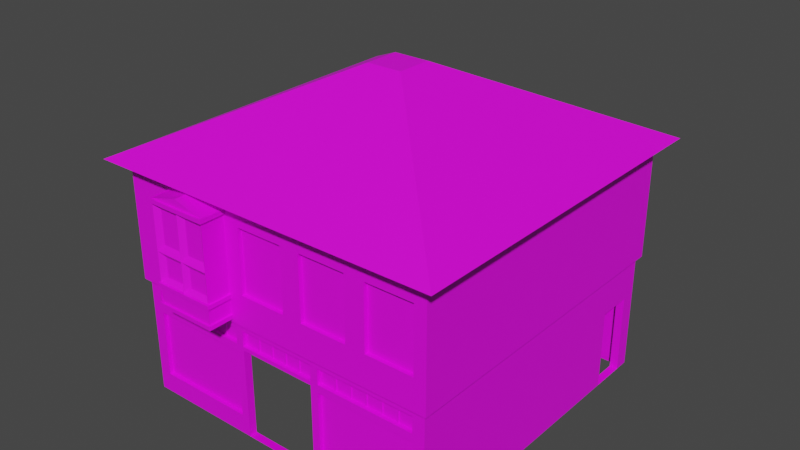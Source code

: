 # Source: building6.blend  (saved by Blender 3.0.42; exported with 4.5.12 LTS)
import bpy
from mathutils import Matrix  # noqa: F401  (used for matrix-valued properties, if any)

bpy.ops.wm.read_factory_settings(use_empty=True)
scene = bpy.context.scene
scene.name = 'Scene'

# ---- collections
col_collection = bpy.data.collections.new('Collection'); scene.collection.children.link(col_collection)

# ---- images (referenced by path relative to the original .blend; pixels are not part of the script)
import os
ASSET_DIR = os.environ.get("B2B_ASSET_DIR", "")  # directory of the original .blend (textures are referenced by path, not embedded)
HERE = os.path.dirname(os.path.abspath(__file__))  # packed textures are extracted next to this script under _unpacked/

def load_image(name, relpath, width, height, colorspace="sRGB"):
    """Load a texture the original file referenced (path relative to the .blend, or extracted next to this script)."""
    p = next((c for c in (os.path.join(HERE, relpath), os.path.join(ASSET_DIR, relpath)) if relpath and os.path.exists(c)), "")
    if p:
        img = bpy.data.images.load(p, check_existing=True)
        img.name = name
    else:  # same state as the original file: an image datablock whose file is absent (Cycles renders it pink)
        img = bpy.data.images.new(name, width, height)
        img.source = "FILE"
        img.filepath = "//" + (relpath or name)
    img.colorspace_settings.name = colorspace
    return img
img_zinc03_jpg = load_image('zinc03.jpg', 'zinc03.jpg', 1024, 1024, 'sRGB')
img_paint_020069_jpg = load_image('paint_020069.JPG', 'paint_020069.JPG', 1024, 1024, 'sRGB')
img_texturescom_noiseoverlay_overlay_s_tif = load_image('TexturesCom_NoiseOverlay_overlay_S.tif', 'TexturesCom_NoiseOverlay_overlay_S.tif', 1024, 1024, 'sRGB')
img_stone10_jpg = load_image('Stone10.jpg', 'Stone10.jpg', 1024, 1024, 'sRGB')

# ---- materials (node trees are filled in below, after node groups)
mat_roof = bpy.data.materials.new('roof')
mat_roof.use_transparent_shadow = False
mat_shopwall = bpy.data.materials.new('shopwall')
mat_shopwall.use_transparent_shadow = False
mat_windowglass = bpy.data.materials.new('windowglass')
mat_windowglass.use_transparent_shadow = False
mat_second_floor = bpy.data.materials.new('second floor')
mat_second_floor.use_transparent_shadow = False

# ---- material node trees
mat_roof.use_nodes = True; mat_roof.node_tree.nodes.clear()
_N = mat_roof.node_tree.nodes; _L = mat_roof.node_tree.links
n0 = _N.new('ShaderNodeBsdfPrincipled'); n0.name = 'Principled BSDF'; n0.location = (10, 300)
n0.distribution = 'GGX'
n0.subsurface_method = 'RANDOM_WALK_SKIN'
n0.inputs[3].default_value = 1.45
n0.inputs[27].default_value = (0.0, 0.0, 0.0, 1.0)
n0.inputs[28].default_value = 1.0
n1 = _N.new('ShaderNodeOutputMaterial'); n1.name = 'Material Output'; n1.location = (300, 300)
n2 = _N.new('ShaderNodeTexEnvironment'); n2.name = 'Environment Texture'; n2.location = (-280, 280)
n2.image = img_zinc03_jpg
_L.new(n0.outputs[0], n1.inputs[0])
_L.new(n2.outputs[0], n0.inputs[0])
n1.is_active_output = True
mat_shopwall.use_nodes = True; mat_shopwall.node_tree.nodes.clear()
_N = mat_shopwall.node_tree.nodes; _L = mat_shopwall.node_tree.links
n0 = _N.new('ShaderNodeBsdfPrincipled'); n0.name = 'Principled BSDF'; n0.location = (10, 300)
n0.distribution = 'GGX'
n0.subsurface_method = 'RANDOM_WALK_SKIN'
n0.inputs[3].default_value = 1.45
n0.inputs[27].default_value = (0.0, 0.0, 0.0, 1.0)
n0.inputs[28].default_value = 1.0
n1 = _N.new('ShaderNodeOutputMaterial'); n1.name = 'Material Output'; n1.location = (300, 300)
n2 = _N.new('ShaderNodeTexImage'); n2.name = 'Image Texture'; n2.location = (-280, 280)
n2.image = img_paint_020069_jpg
_L.new(n0.outputs[0], n1.inputs[0])
_L.new(n2.outputs[0], n0.inputs[0])
n1.is_active_output = True
mat_windowglass.use_nodes = True; mat_windowglass.node_tree.nodes.clear()
_N = mat_windowglass.node_tree.nodes; _L = mat_windowglass.node_tree.links
n0 = _N.new('ShaderNodeBsdfPrincipled'); n0.name = 'Principled BSDF'; n0.location = (10, 300)
n0.distribution = 'GGX'
n0.subsurface_method = 'RANDOM_WALK_SKIN'
n0.inputs[3].default_value = 1.45
n0.inputs[27].default_value = (0.0, 0.0, 0.0, 1.0)
n0.inputs[28].default_value = 1.0
n1 = _N.new('ShaderNodeOutputMaterial'); n1.name = 'Material Output'; n1.location = (300, 300)
n2 = _N.new('ShaderNodeTexImage'); n2.name = 'Image Texture'; n2.location = (-280, 280)
n2.image = img_texturescom_noiseoverlay_overlay_s_tif
_L.new(n0.outputs[0], n1.inputs[0])
_L.new(n2.outputs[0], n0.inputs[0])
n1.is_active_output = True
mat_second_floor.use_nodes = True; mat_second_floor.node_tree.nodes.clear()
_N = mat_second_floor.node_tree.nodes; _L = mat_second_floor.node_tree.links
n0 = _N.new('ShaderNodeBsdfPrincipled'); n0.name = 'Principled BSDF'; n0.location = (10, 300)
n0.distribution = 'GGX'
n0.subsurface_method = 'RANDOM_WALK_SKIN'
n0.inputs[3].default_value = 1.45
n0.inputs[27].default_value = (0.0, 0.0, 0.0, 1.0)
n0.inputs[28].default_value = 1.0
n1 = _N.new('ShaderNodeOutputMaterial'); n1.name = 'Material Output'; n1.location = (300, 300)
n2 = _N.new('ShaderNodeTexImage'); n2.name = 'Image Texture'; n2.location = (-280, 280)
n2.image = img_stone10_jpg
_L.new(n0.outputs[0], n1.inputs[0])
_L.new(n2.outputs[0], n0.inputs[0])
n1.is_active_output = True

# ---- world
world_world = bpy.data.worlds.new('World'); scene.world = world_world
world_world.use_nodes = True; world_world.node_tree.nodes.clear()
_N = world_world.node_tree.nodes; _L = world_world.node_tree.links
n0 = _N.new('ShaderNodeOutputWorld'); n0.name = 'World Output'; n0.location = (300, 300)
n1 = _N.new('ShaderNodeBackground'); n1.name = 'Background'; n1.location = (10, 300)
n1.inputs[0].default_value = (0.05088, 0.05088, 0.05088, 1.0)
_L.new(n1.outputs[0], n0.inputs[0])
n0.is_active_output = True
world_world.color = (0.05088, 0.05088, 0.05088)
world_world.use_sun_shadow = False
world_world.sun_shadow_jitter_overblur = 0.0

# ---- meshes
me_cube_016 = bpy.data.meshes.new('Cube.016')
me_cube_016.from_pydata([(-4.51, -4.51, 2.0), (2.058, 3.805, -0.8999), (2.058, 3.805, 1.6), (-4.51, 4.51, 2.0), (4.51, 4.51, 2.0), (4.51, -4.51, 2.0), (-0.451, -0.451, 4.0), (2.958, 3.805, -0.8999), (-0.451, 0.451, 4.0), (2.958, 3.805, 1.6), (0.451, 0.451, 4.0), (0.451, -0.451, 4.0), (-4.0, -4.0, -4.0), (-4.0, -4.0, -1.0), (-4.0, 4.0, -4.0), (-1.0, -3.8, -4.0), (-4.0, 4.0, -1.0), (-1.0, -3.8, -1.7), (4.0, -4.0, -4.0), (4.0, -4.0, -1.0), (4.0, 4.0, -4.0), (1.0, -3.8, -4.0), (4.0, 4.0, -1.0), (1.0, -3.8, -1.7), (0.0, 4.0, -4.0), (0.0, 4.0, -1.0), (0.0, -4.0, -4.0), (0.0, -4.0, -1.0), (0.0, -4.0, -1.7), (-1.0, -4.0, -1.7), (-1.0, -4.0, -4.0), (1.0, -4.0, -1.7), (1.0, -4.0, -4.0), (-1.0, -3.8, -1.1), (1.0, -3.8, -1.1), (-3.8, -3.8, -4.0), (-3.8, -3.8, -1.7), (-3.8, -3.8, -1.1), (-3.8, 3.8, -4.0), (-3.8, 3.8, -1.7), (-3.8, 3.8, -1.1), (3.8, 3.8, -4.0), (3.8, 3.8, -1.7), (3.8, 3.8, -1.1), (3.8, -3.8, -4.0), (3.8, -3.8, -1.7), (3.8, -3.8, -1.1), (-3.7, -4.0, -3.5), (-3.7, -4.0, -1.8), (-3.7, -4.0, -1.6), (-1.2, -4.0, -1.2), (-1.2, -4.0, -1.6), (-3.7, -4.0, -1.2), (-2.45, -4.0, -1.6), (-1.2, -4.0, -1.8), (-1.2, -4.0, -3.5), (-2.45, -4.0, -1.8), (-1.2, -3.8, -1.6), (-1.2, -3.8, -1.2), (-3.7, -3.8, -1.6), (-3.7, -3.8, -1.2), (-1.2, -3.8, -3.5), (-3.7, -3.8, -3.5), (-3.7, -3.8, -1.8), (-1.2, -3.8, -1.8), (1.2, -4.0, -3.5), (1.2, -4.0, -1.2), (1.2, -4.0, -1.8), (2.45, -4.0, -1.8), (2.45, -4.0, -1.6), (3.7, -4.0, -1.2), (3.7, -4.0, -3.5), (3.7, -4.0, -1.8), (3.7, -4.0, -1.6), (1.2, -4.0, -1.6), (1.2, -3.8, -1.8), (3.7, -3.8, -3.5), (3.7, -3.8, -1.8), (1.2, -3.8, -3.5), (3.7, -3.8, -1.6), (3.7, -3.8, -1.2), (1.2, -3.8, -1.6), (1.2, -3.8, -1.2), (-4.0, -3.7, -3.5), (-4.0, -3.7, -1.8), (-4.0, -3.7, -1.6), (-4.0, -3.7, -1.2), (-4.0, -1.2, -1.6), (-4.0, -1.2, -1.2), (-4.0, -1.2, -1.8), (-4.0, -1.2, -3.5), (-3.8, -3.7, -1.2), (-3.8, -3.7, -1.6), (-3.8, -1.2, -1.6), (-3.8, -1.2, -1.2), (-3.8, -3.7, -3.5), (-3.8, -3.7, -1.8), (-3.8, -1.2, -3.5), (-3.8, -1.2, -1.8), (0.0, -4.0, -1.6), (0.0, -4.0, -1.2), (-1.0, -4.0, -1.2), (-1.0, -4.0, -1.6), (1.0, -4.0, -1.2), (1.0, -4.0, -1.6), (-1.0, -3.8, -1.6), (-1.0, -3.8, -1.2), (1.0, -3.8, -1.6), (1.0, -3.8, -1.2), (-4.0, 3.0, -3.1), (-4.0, 3.0, -1.8), (-4.0, 3.0, -1.2), (-4.0, 3.0, -1.6), (-4.0, 3.7, -3.1), (-4.0, 3.7, -1.6), (-4.0, 3.7, -1.2), (-4.0, 3.7, -1.8), (-3.8, 3.0, -1.6), (-3.8, 3.0, -1.2), (-3.8, 3.7, -1.6), (-3.8, 3.7, -1.2), (-3.8, 3.0, -1.8), (-3.8, 3.0, -3.1), (-3.8, 3.7, -3.1), (-3.8, 3.7, -1.8), (4.0, 2.736, -2.0), (4.0, 3.636, -2.0), (4.0, 2.736, -4.0), (4.0, 3.636, -4.0), (3.8, 2.736, -4.0), (3.8, 3.636, -4.0), (3.8, 3.636, -2.0), (3.8, 2.736, -2.0), (-3.7, -3.9, -3.5), (-1.2, -3.9, -3.5), (-3.7, -3.9, -1.8), (-1.2, -3.9, -1.8), (1.2, -3.9, -3.5), (3.7, -3.9, -3.5), (1.2, -3.9, -1.8), (3.7, -3.9, -1.8), (-3.7, -3.9, -1.6), (-1.2, -3.9, -1.6), (-3.7, -3.9, -1.2), (-1.2, -3.9, -1.2), (1.2, -3.9, -1.6), (3.7, -3.9, -1.6), (1.2, -3.9, -1.2), (3.7, -3.9, -1.2), (-3.9, -2.2, -0.2), (-3.9, -3.4, -0.2), (-3.9, -2.2, 1.4), (-3.9, -3.4, 1.4), (-3.9, -1.2, -1.6), (-3.9, -3.7, -1.6), (-3.9, -1.2, -1.2), (-3.9, -3.7, -1.2), (-1.0, -3.9, -1.6), (1.0, -3.9, -1.6), (-1.0, -3.9, -1.2), (1.0, -3.9, -1.2), (-3.9, 3.7, -3.1), (-3.9, 3.0, -3.1), (-3.9, 3.7, -1.8), (-3.9, 3.0, -1.8), (-3.9, 3.7, -1.6), (-3.9, 3.0, -1.6), (-3.9, 3.7, -1.2), (-3.9, 3.0, -1.2), (-3.9, -0.5, -0.2), (-3.9, -1.7, -0.2), (-3.9, -0.5, 1.4), (-3.9, -1.7, 1.4), (-3.9, 1.2, -0.2), (-3.9, 0.0, -0.2), (-3.9, 1.2, 1.4), (-3.9, 0.0, 1.4), (0.4, -4.0, -0.2), (-0.8, -4.0, -0.2), (0.4, -4.0, 1.4), (-0.8, -4.0, 1.4), (2.1, -4.0, -0.2), (0.9, -4.0, -0.2), (2.1, -4.0, 1.4), (0.9, -4.0, 1.4), (3.8, -4.0, -0.2), (2.6, -4.0, -0.2), (3.8, -4.0, 1.4), (2.6, -4.0, 1.4), (-3.9, -1.25, -3.5), (-3.9, -3.75, -3.5), (-3.9, -1.25, -1.8), (-3.9, -3.75, -1.8), (1.19, -3.92, -1.6), (1.19, -3.92, -1.2), (1.19, -3.88, -1.6), (1.19, -3.88, -1.2), (1.23, -3.92, -1.6), (1.23, -3.92, -1.2), (1.23, -3.88, -1.6), (1.23, -3.88, -1.2), (1.602, -3.92, -1.6), (1.602, -3.92, -1.2), (1.602, -3.88, -1.6), (1.602, -3.88, -1.2), (1.642, -3.92, -1.6), (1.642, -3.92, -1.2), (1.642, -3.88, -1.6), (1.642, -3.88, -1.2), (2.014, -3.92, -1.6), (2.014, -3.92, -1.2), (2.014, -3.88, -1.6), (2.014, -3.88, -1.2), (2.054, -3.92, -1.6), (2.054, -3.92, -1.2), (2.054, -3.88, -1.6), (2.054, -3.88, -1.2), (2.426, -3.92, -1.6), (2.426, -3.92, -1.2), (2.426, -3.88, -1.6), (2.426, -3.88, -1.2), (2.466, -3.92, -1.6), (2.466, -3.92, -1.2), (2.466, -3.88, -1.6), (2.466, -3.88, -1.2), (2.838, -3.92, -1.6), (2.838, -3.92, -1.2), (2.838, -3.88, -1.6), (2.838, -3.88, -1.2), (2.878, -3.92, -1.6), (2.878, -3.92, -1.2), (2.878, -3.88, -1.6), (2.878, -3.88, -1.2), (3.25, -3.92, -1.6), (3.25, -3.92, -1.2), (3.25, -3.88, -1.6), (3.25, -3.88, -1.2), (3.29, -3.92, -1.6), (3.29, -3.92, -1.2), (3.29, -3.88, -1.6), (3.29, -3.88, -1.2), (3.662, -3.92, -1.6), (3.662, -3.92, -1.2), (3.662, -3.88, -1.6), (3.662, -3.88, -1.2), (3.702, -3.92, -1.6), (3.702, -3.92, -1.2), (3.702, -3.88, -1.6), (3.702, -3.88, -1.2), (-3.71, -3.92, -1.6), (-3.71, -3.92, -1.2), (-3.71, -3.88, -1.6), (-3.71, -3.88, -1.2), (-3.67, -3.92, -1.6), (-3.67, -3.92, -1.2), (-3.67, -3.88, -1.6), (-3.67, -3.88, -1.2), (-3.298, -3.92, -1.6), (-3.298, -3.92, -1.2), (-3.298, -3.88, -1.6), (-3.298, -3.88, -1.2), (-3.258, -3.92, -1.6), (-3.258, -3.92, -1.2), (-3.258, -3.88, -1.6), (-3.258, -3.88, -1.2), (-2.886, -3.92, -1.6), (-2.886, -3.92, -1.2), (-2.886, -3.88, -1.6), (-2.886, -3.88, -1.2), (-2.846, -3.92, -1.6), (-2.846, -3.92, -1.2), (-2.846, -3.88, -1.6), (-2.846, -3.88, -1.2), (-2.474, -3.92, -1.6), (-2.474, -3.92, -1.2), (-2.474, -3.88, -1.6), (-2.474, -3.88, -1.2), (-2.434, -3.92, -1.6), (-2.434, -3.92, -1.2), (-2.434, -3.88, -1.6), (-2.434, -3.88, -1.2), (-2.062, -3.92, -1.6), (-2.062, -3.92, -1.2), (-2.062, -3.88, -1.6), (-2.062, -3.88, -1.2), (-2.022, -3.92, -1.6), (-2.022, -3.92, -1.2), (-2.022, -3.88, -1.6), (-2.022, -3.88, -1.2), (-1.65, -3.92, -1.6), (-1.65, -3.92, -1.2), (-1.65, -3.88, -1.6), (-1.65, -3.88, -1.2), (-1.61, -3.92, -1.6), (-1.61, -3.92, -1.2), (-1.61, -3.88, -1.6), (-1.61, -3.88, -1.2), (-1.238, -3.92, -1.6), (-1.238, -3.92, -1.2), (-1.238, -3.88, -1.6), (-1.238, -3.88, -1.2), (-1.198, -3.92, -1.6), (-1.198, -3.92, -1.2), (-1.198, -3.88, -1.6), (-1.198, -3.88, -1.2), (-1.01, -3.92, -1.6), (-1.01, -3.92, -1.2), (-1.01, -3.88, -1.6), (-1.01, -3.88, -1.2), (-0.97, -3.92, -1.6), (-0.97, -3.92, -1.2), (-0.97, -3.88, -1.6), (-0.97, -3.88, -1.2), (-0.614, -3.92, -1.6), (-0.614, -3.92, -1.2), (-0.614, -3.88, -1.6), (-0.614, -3.88, -1.2), (-0.574, -3.92, -1.6), (-0.574, -3.92, -1.2), (-0.574, -3.88, -1.6), (-0.574, -3.88, -1.2), (-0.218, -3.92, -1.6), (-0.218, -3.92, -1.2), (-0.218, -3.88, -1.6), (-0.218, -3.88, -1.2), (-0.178, -3.92, -1.6), (-0.178, -3.92, -1.2), (-0.178, -3.88, -1.6), (-0.178, -3.88, -1.2), (0.178, -3.92, -1.6), (0.178, -3.92, -1.2), (0.178, -3.88, -1.6), (0.178, -3.88, -1.2), (0.218, -3.92, -1.6), (0.218, -3.92, -1.2), (0.218, -3.88, -1.6), (0.218, -3.88, -1.2), (0.574, -3.92, -1.6), (0.574, -3.92, -1.2), (0.574, -3.88, -1.6), (0.574, -3.88, -1.2), (0.614, -3.92, -1.6), (0.614, -3.92, -1.2), (0.614, -3.88, -1.6), (0.614, -3.88, -1.2), (0.97, -3.92, -1.6), (0.97, -3.92, -1.2), (0.97, -3.88, -1.6), (0.97, -3.88, -1.2), (1.01, -3.92, -1.6), (1.01, -3.92, -1.2), (1.01, -3.88, -1.6), (1.01, -3.88, -1.2), (-3.89, -3.7, -1.6), (-3.89, -3.7, -1.2), (-3.93, -3.7, -1.6), (-3.93, -3.7, -1.2), (-3.89, -3.66, -1.6), (-3.89, -3.66, -1.2), (-3.93, -3.66, -1.6), (-3.93, -3.66, -1.2), (-3.89, -3.288, -1.6), (-3.89, -3.288, -1.2), (-3.93, -3.288, -1.6), (-3.93, -3.288, -1.2), (-3.89, -3.248, -1.6), (-3.89, -3.248, -1.2), (-3.93, -3.248, -1.6), (-3.93, -3.248, -1.2), (-3.89, -2.876, -1.6), (-3.89, -2.876, -1.2), (-3.93, -2.876, -1.6), (-3.93, -2.876, -1.2), (-3.89, -2.836, -1.6), (-3.89, -2.836, -1.2), (-3.93, -2.836, -1.6), (-3.93, -2.836, -1.2), (-3.89, -2.464, -1.6), (-3.89, -2.464, -1.2), (-3.93, -2.464, -1.6), (-3.93, -2.464, -1.2), (-3.89, -2.424, -1.6), (-3.89, -2.424, -1.2), (-3.93, -2.424, -1.6), (-3.93, -2.424, -1.2), (-3.89, -2.052, -1.6), (-3.89, -2.052, -1.2), (-3.93, -2.052, -1.6), (-3.93, -2.052, -1.2), (-3.89, -2.012, -1.6), (-3.89, -2.012, -1.2), (-3.93, -2.012, -1.6), (-3.93, -2.012, -1.2), (-3.89, -1.64, -1.6), (-3.89, -1.64, -1.2), (-3.93, -1.64, -1.6), (-3.93, -1.64, -1.2), (-3.89, -1.6, -1.6), (-3.89, -1.6, -1.2), (-3.93, -1.6, -1.6), (-3.93, -1.6, -1.2), (-3.89, -1.228, -1.6), (-3.89, -1.228, -1.2), (-3.93, -1.228, -1.6), (-3.93, -1.228, -1.2), (-3.89, -1.188, -1.6), (-3.89, -1.188, -1.2), (-3.93, -1.188, -1.6), (-3.93, -1.188, -1.2), (-4.1, -4.1, -1.0), (-4.1, -4.1, 2.0), (-4.1, 4.1, -1.0), (-4.1, 4.1, 2.0), (4.1, -4.1, -1.0), (-3.8, 0.0, -0.2), (-3.8, 0.0, 1.4), (4.1, -4.1, 2.0), (-3.8, 1.2, -0.2), (4.1, 4.1, -1.0), (4.1, 4.1, 2.0), (-3.8, 1.2, 1.4), (-3.8, -3.4, -0.2), (-3.8, -3.4, 1.4), (-3.8, -2.2, -0.2), (-3.8, -2.2, 1.4), (-3.8, -1.7, -0.2), (-3.8, -1.7, 1.4), (-3.8, -0.5, -0.2), (-3.8, -0.5, 1.4), (2.6, -3.8, -0.2), (2.6, -3.8, 1.4), (3.8, -3.8, -0.2), (3.8, -3.8, 1.4), (-0.8, -3.8, -0.2), (-0.8, -3.8, 1.4), (0.4, -3.8, -0.2), (0.4, -3.8, 1.4), (0.9, -3.8, -0.2), (0.9, -3.8, 1.4), (2.1, -3.8, -0.2), (2.1, -3.8, 1.4), (-4.1, -0.5, 1.4), (-4.1, -1.7, 1.4), (-4.1, -3.4, 1.4), (-4.1, -3.4, -0.2), (-4.1, -2.2, -0.2), (-4.1, -1.7, -0.122), (-4.1, -2.2, 1.4), (3.8, -4.1, 1.4), (-4.1, 0.0, 1.4), (-4.1, 1.2, 1.4), (3.8, -4.1, -0.2), (2.6, -4.1, 1.4), (2.6, -4.1, -0.2), (-4.1, -1.7, -0.2), (-4.1, 0.0, -0.2), (-4.1, -0.5, -0.2), (-4.1, 1.2, -0.2), (0.4, -4.1, 1.4), (-0.8, -4.1, 1.4), (0.4, -4.1, -0.2), (0.9, -4.1, 1.4), (2.1, -4.1, -0.2), (2.1, -4.1, 1.4), (-0.8, -4.1, -0.2), (0.9, -4.1, -0.2), (-2.7, -4.7, -0.8), (-2.7, -4.7, 1.6), (-2.7, -4.1, -0.8), (-2.7, -4.1, 1.6), (-1.2, -4.7, -0.8), (-1.2, -4.7, 1.6), (-1.2, -4.1, -0.8), (-1.2, -4.1, 1.6), (-1.95, -4.1, -0.8), (-1.95, -4.1, 1.6), (-1.95, -4.7, -0.8), (-1.95, -4.7, 1.6), (-2.7, -4.7, 1.7), (-2.7, -4.1, 1.7), (-1.2, -4.7, 1.7), (-1.2, -4.1, 1.7), (-1.95, -4.1, 1.9), (-1.95, -4.7, 1.9), (-2.7, -4.7, -0.32), (-2.7, -4.1, -0.32), (-1.2, -4.1, -0.32), (-1.2, -4.7, -0.32), (-1.95, -4.7, -0.32), (-1.95, -4.1, -0.32), (-2.7, -4.7, 0.448), (-2.7, -4.1, 0.448), (-1.2, -4.1, 0.448), (-1.2, -4.7, 0.448), (-1.95, -4.7, 0.448), (-1.95, -4.1, 0.448), (-2.088, -4.6, 0.3096), (-2.088, -4.6, -0.1816), (-2.562, -4.6, -0.1816), (-2.562, -4.6, 0.3096), (-1.337, -4.6, 0.3096), (-1.337, -4.6, -0.1816), (-1.812, -4.6, 0.3096), (-1.812, -4.6, -0.1816), (-1.337, -4.6, 1.442), (-1.812, -4.6, 1.442), (-1.337, -4.6, 0.6056), (-1.812, -4.6, 0.6056), (-2.562, -4.6, 0.6056), (-2.562, -4.6, 1.442), (-2.088, -4.6, 1.442), (-2.088, -4.6, 0.6056), (-2.7, -4.57, 0.6056), (-2.7, -4.57, 1.442), (-2.7, -4.23, 1.442), (-2.7, -4.23, 0.6056), (-2.7, -4.23, 0.3096), (-2.7, -4.23, -0.1816), (-2.7, -4.57, -0.1816), (-2.7, -4.57, 0.3096), (-2.6, -4.57, 0.6056), (-2.6, -4.57, 1.442), (-2.6, -4.23, 1.442), (-2.6, -4.23, 0.6056), (-2.6, -4.23, 0.3096), (-2.6, -4.23, -0.1816), (-2.6, -4.57, -0.1816), (-2.6, -4.57, 0.3096), (-2.75, -4.75, -0.4), (-2.75, -4.75, -0.3), (-2.75, -4.0, -0.4), (-2.75, -4.0, -0.3), (-1.15, -4.75, -0.4), (-1.15, -4.75, -0.3), (-1.15, -4.0, -0.4), (-1.15, -4.0, -0.3), (-2.75, -4.75, -0.9), (-2.75, -4.75, -0.8), (-2.75, -4.0, -0.9), (-2.75, -4.0, -0.8), (-1.15, -4.75, -0.9), (-1.15, -4.75, -0.8), (-1.15, -4.0, -0.9), (-1.15, -4.0, -0.8), (-2.75, -4.75, 1.6), (-2.75, -4.75, 1.7), (-2.75, -4.0, 1.6), (-2.75, -4.0, 1.7), (-1.15, -4.75, 1.6), (-1.15, -4.75, 1.7), (-1.15, -4.0, 1.6), (-1.15, -4.0, 1.7), (-4.7, 3.0, -0.8), (-4.7, 3.0, 1.6), (-4.1, 3.0, -0.8), (-4.1, 3.0, 1.6), (-4.7, 1.5, -0.8), (-4.7, 1.5, 1.6), (-4.1, 1.5, -0.8), (-4.1, 1.5, 1.6), (-4.1, 2.25, -0.8), (-4.1, 2.25, 1.6), (-4.7, 2.25, -0.8), (-4.7, 2.25, 1.6), (-4.7, 3.0, 1.7), (-4.1, 3.0, 1.7), (-4.7, 1.5, 1.7), (-4.1, 1.5, 1.7), (-4.1, 2.25, 1.9), (-4.7, 2.25, 1.9), (-4.7, 3.0, -0.32), (-4.1, 3.0, -0.32), (-4.1, 1.5, -0.32), (-4.7, 1.5, -0.32), (-4.7, 2.25, -0.32), (-4.1, 2.25, -0.32), (-4.7, 3.0, 0.448), (-4.1, 3.0, 0.448), (-4.1, 1.5, 0.448), (-4.7, 1.5, 0.448), (-4.7, 2.25, 0.448), (-4.1, 2.25, 0.448), (-4.6, 2.388, 0.3096), (-4.6, 2.388, -0.1816), (-4.6, 2.862, -0.1816), (-4.6, 2.862, 0.3096), (-4.6, 1.637, 0.3096), (-4.6, 1.637, -0.1816), (-4.6, 2.112, 0.3096), (-4.6, 2.112, -0.1816), (-4.6, 1.637, 1.442), (-4.6, 2.112, 1.442), (-4.6, 1.637, 0.6056), (-4.6, 2.112, 0.6056), (-4.6, 2.862, 0.6056), (-4.6, 2.862, 1.442), (-4.6, 2.388, 1.442), (-4.6, 2.388, 0.6056), (-4.57, 3.0, 0.6056), (-4.57, 3.0, 1.442), (-4.23, 3.0, 1.442), (-4.23, 3.0, 0.6056), (-4.23, 3.0, 0.3096), (-4.23, 3.0, -0.1816), (-4.57, 3.0, -0.1816), (-4.57, 3.0, 0.3096), (-4.57, 2.9, 0.6056), (-4.57, 2.9, 1.442), (-4.23, 2.9, 1.442), (-4.23, 2.9, 0.6056), (-4.23, 2.9, 0.3096), (-4.23, 2.9, -0.1816), (-4.57, 2.9, -0.1816), (-4.57, 2.9, 0.3096), (-4.75, 3.05, -0.4), (-4.75, 3.05, -0.3), (-4.0, 3.05, -0.4), (-4.0, 3.05, -0.3), (-4.75, 1.45, -0.4), (-4.75, 1.45, -0.3), (-4.0, 1.45, -0.4), (-4.0, 1.45, -0.3), (-4.75, 3.05, -0.9), (-4.75, 3.05, -0.8), (-4.0, 3.05, -0.9), (-4.0, 3.05, -0.8), (-4.75, 1.45, -0.9), (-4.75, 1.45, -0.8), (-4.0, 1.45, -0.9), (-4.0, 1.45, -0.8), (-4.75, 3.05, 1.6), (-4.75, 3.05, 1.7), (-4.0, 3.05, 1.6), (-4.0, 3.05, 1.7), (-4.75, 1.45, 1.6), (-4.75, 1.45, 1.7), (-4.0, 1.45, 1.6), (-4.0, 1.45, 1.7), (-0.1512, -0.06384, -4.0), (-0.1512, -0.06384, -1.1), (-0.1512, 1.036, -4.0), (-0.1512, 1.036, -1.1), (0.04875, -0.06384, -4.0), (0.04875, -0.06384, -1.1), (0.04875, 1.036, -4.0), (0.04875, 1.036, -1.1), (-0.1512, 1.236, -4.0), (-0.1512, 1.236, -1.1), (0.04875, 1.236, -4.0), (0.04875, 1.236, -1.1), (-3.851, 1.036, -4.0), (-3.851, 1.036, -1.1), (-3.851, 1.236, -4.0), (-3.851, 1.236, -1.1), (-0.1512, -0.2638, -4.0), (-0.1512, -0.2638, -1.1), (0.04875, -0.2638, -4.0), (0.04875, -0.2638, -1.1), (3.849, -0.06384, -4.0), (3.849, -0.06384, -1.1), (3.849, -0.2638, -4.0), (3.849, -0.2638, -1.1), (2.249, -0.06384, -2.0), (2.249, -0.06384, -4.0), (3.149, -0.06384, -2.0), (3.149, -0.06384, -4.0), (2.249, -0.2638, -4.0), (3.149, -0.2638, -4.0), (2.249, -0.2638, -2.0), (3.149, -0.2638, -2.0), (2.058, 4.1, 1.6), (2.958, 4.1, 1.6), (2.058, 4.1, -0.8999), (2.958, 4.1, -0.8999), (1.849, 4.984, -3.8), (1.849, 4.984, -0.7999), (1.849, 5.184, -3.8), (1.849, 5.184, -0.7999), (3.049, 4.984, -3.8), (3.049, 4.984, -0.7999), (3.049, 5.184, -3.8), (3.049, 5.184, -0.7999), (-2.051, 4.984, -3.8), (-2.051, 4.984, -3.6), (-2.051, 5.184, -3.8), (-2.051, 5.184, -3.6), (1.849, 4.984, -4.0), (1.849, 5.184, -4.0), (3.049, 4.984, -4.0), (3.049, 5.184, -4.0), (-2.051, 4.984, -4.0), (-2.051, 5.184, -4.0), (3.249, 4.984, -3.8), (3.249, 4.984, -0.7999), (3.249, 5.184, -3.8), (3.249, 5.184, -0.7999), (3.249, 4.984, -4.0), (3.249, 5.184, -4.0), (3.049, 3.984, -3.8), (3.049, 3.984, -0.7999), (3.049, 3.984, -4.0), (3.249, 3.984, -3.8), (3.249, 3.984, -0.7999), (3.249, 3.984, -4.0), (1.819, 3.936, -1.112), (3.066, 3.936, -1.112), (1.819, 5.036, -1.112), (3.066, 5.036, -1.112), (1.559, 3.993, -1.31), (1.559, 3.993, -1.1), (1.559, 4.993, -1.31), (1.559, 4.993, -1.1), (1.849, 3.993, -1.31), (1.849, 3.993, -1.1), (1.849, 4.993, -1.31), (1.849, 4.993, -1.1), (1.269, 3.993, -1.52), (1.269, 3.993, -1.31), (1.269, 4.993, -1.52), (1.269, 4.993, -1.31), (1.559, 3.993, -1.52), (1.559, 3.993, -1.31), (1.559, 4.993, -1.52), (1.559, 4.993, -1.31), (0.9788, 3.993, -1.73), (0.9788, 3.993, -1.52), (0.9788, 4.993, -1.73), (0.9788, 4.993, -1.52), (1.269, 3.993, -1.73), (1.269, 3.993, -1.52), (1.269, 4.993, -1.73), (1.269, 4.993, -1.52), (0.6888, 3.993, -1.94), (0.6888, 3.993, -1.73), (0.6888, 4.993, -1.94), (0.6888, 4.993, -1.73), (0.9788, 3.993, -1.94), (0.9788, 3.993, -1.73), (0.9788, 4.993, -1.94), (0.9788, 4.993, -1.73), (0.3988, 3.993, -2.15), (0.3988, 3.993, -1.94), (0.3988, 4.993, -2.15), (0.3988, 4.993, -1.94), (0.6888, 3.993, -2.15), (0.6888, 3.993, -1.94), (0.6888, 4.993, -2.15), (0.6888, 4.993, -1.94), (0.1088, 3.993, -2.36), (0.1088, 3.993, -2.15), (0.1088, 4.993, -2.36), (0.1088, 4.993, -2.15), (0.3988, 3.993, -2.36), (0.3988, 3.993, -2.15), (0.3988, 4.993, -2.36), (0.3988, 4.993, -2.15), (-0.1812, 3.993, -2.57), (-0.1812, 3.993, -2.36), (-0.1812, 4.993, -2.57), (-0.1812, 4.993, -2.36), (0.1088, 3.993, -2.57), (0.1088, 3.993, -2.36), (0.1088, 4.993, -2.57), (0.1088, 4.993, -2.36), (-0.4712, 3.993, -2.78), (-0.4712, 3.993, -2.57), (-0.4712, 4.993, -2.78), (-0.4712, 4.993, -2.57), (-0.1812, 3.993, -2.78), (-0.1812, 3.993, -2.57), (-0.1812, 4.993, -2.78), (-0.1812, 4.993, -2.57), (-0.7612, 3.993, -2.99), (-0.7612, 3.993, -2.78), (-0.7612, 4.993, -2.99), (-0.7612, 4.993, -2.78), (-0.4712, 3.993, -2.99), (-0.4712, 3.993, -2.78), (-0.4712, 4.993, -2.99), (-0.4712, 4.993, -2.78), (-1.051, 3.993, -3.2), (-1.051, 3.993, -2.99), (-1.051, 4.993, -3.2), (-1.051, 4.993, -2.99), (-0.7612, 3.993, -3.2), (-0.7612, 3.993, -2.99), (-0.7612, 4.993, -3.2), (-0.7612, 4.993, -2.99), (-1.341, 3.993, -3.41), (-1.341, 3.993, -3.2), (-1.341, 4.993, -3.41), (-1.341, 4.993, -3.2), (-1.051, 3.993, -3.41), (-1.051, 3.993, -3.2), (-1.051, 4.993, -3.41), (-1.051, 4.993, -3.2), (-1.631, 3.993, -3.62), (-1.631, 3.993, -3.41), (-1.631, 4.993, -3.62), (-1.631, 4.993, -3.41), (-1.341, 3.993, -3.62), (-1.341, 3.993, -3.41), (-1.341, 4.993, -3.62), (-1.341, 4.993, -3.41), (-1.921, 3.993, -3.83), (-1.921, 3.993, -3.62), (-1.921, 4.993, -3.83), (-1.921, 4.993, -3.62), (-1.631, 3.993, -3.83), (-1.631, 3.993, -3.62), (-1.631, 4.993, -3.83), (-1.631, 4.993, -3.62), (-2.211, 3.993, -4.04), (-2.211, 3.993, -3.83), (-2.211, 4.993, -4.04), (-2.211, 4.993, -3.83), (-1.921, 3.993, -4.04), (-1.921, 3.993, -3.83), (-1.921, 4.993, -4.04), (-1.921, 4.993, -3.83)], [], [(4, 3, 8, 10), (10, 8, 6, 11), (5, 4, 10, 11), (3, 0, 6, 8), (0, 5, 11, 6), (84, 83, 12, 13, 86, 85), (89, 84, 85, 87, 88, 86, 13, 16, 115, 111, 112, 110, 109, 113, 14, 12, 83, 90), (116, 110, 112, 114, 115, 16, 14, 113), (24, 25, 22, 20), (126, 22, 19, 18, 20, 128, 127, 125), (20, 22, 126, 128), (49, 52, 13, 12, 30, 29, 54, 55, 47, 48, 56, 53), (101, 100, 27, 13, 52, 50, 51, 53, 56, 54, 29, 28, 99, 102), (104, 99, 28, 31, 67, 68, 69, 74, 66, 70, 19, 27, 100, 103), (72, 71, 65, 67, 31, 32, 18, 19, 70, 73, 69, 68), (14, 16, 25, 24), (30, 15, 17, 29), (23, 21, 32, 31), (26, 32, 21, 15, 30), (17, 23, 31, 28, 29), (106, 33, 34, 108), (23, 17, 105, 107), (59, 36, 37, 60), (105, 17, 36, 59, 57, 58, 60, 37, 33, 106), (61, 64, 17, 15, 35, 36, 63, 62), (36, 17, 64, 63), (119, 39, 40, 120), (118, 120, 40, 37, 91, 94, 93, 92, 36, 39, 119, 117), (91, 37, 36, 92), (96, 36, 35, 95), (38, 39, 124, 123), (121, 124, 39, 36, 96, 98, 97, 95, 35, 38, 123, 122), (40, 39, 42, 43), (39, 38, 41, 42), (43, 42, 45, 46), (41, 44, 45, 42, 131, 132, 129, 130), (130, 129, 127, 128), (42, 41, 130, 131), (76, 77, 45, 44, 21, 23, 75, 78), (75, 23, 45, 77), (46, 45, 79, 80), (108, 34, 46, 80, 82, 81, 79, 45, 23, 107), (60, 52, 49, 59), (57, 51, 50, 58), (59, 49, 53, 51, 57), (50, 52, 60, 58), (48, 47, 62, 63), (61, 55, 54, 64), (62, 47, 55, 61), (63, 64, 54, 56, 48), (66, 74, 81, 82), (79, 73, 70, 80), (79, 81, 74, 69, 73), (70, 66, 82, 80), (75, 67, 65, 78), (76, 71, 72, 77), (78, 65, 71, 76), (77, 72, 68, 67, 75), (94, 88, 87, 93), (92, 85, 86, 91), (87, 85, 92, 93), (91, 86, 88, 94), (98, 89, 90, 97), (95, 83, 84, 96), (90, 83, 95, 97), (96, 84, 89, 98), (101, 102, 105, 106), (103, 108, 107, 104), (107, 105, 102, 99, 104), (108, 103, 100, 101, 106), (115, 114, 119, 120), (117, 112, 111, 118), (114, 112, 117, 119), (115, 120, 118, 111), (116, 113, 123, 124), (122, 109, 110, 121), (113, 109, 122, 123), (116, 124, 121, 110), (125, 127, 129, 132), (125, 132, 131, 126), (130, 128, 126, 131), (133, 134, 136, 135), (137, 138, 140, 139), (141, 142, 144, 143), (145, 146, 148, 147), (149, 150, 152, 151), (153, 154, 156, 155), (157, 158, 160, 159), (161, 162, 164, 163), (165, 166, 168, 167), (169, 170, 172, 171), (173, 174, 176, 175), (177, 179, 180, 178), (181, 183, 184, 182), (185, 187, 188, 186), (189, 190, 192, 191), (193, 194, 196, 195), (195, 196, 200, 199), (199, 200, 198, 197), (197, 198, 194, 193), (201, 202, 204, 203), (203, 204, 208, 207), (207, 208, 206, 205), (205, 206, 202, 201), (209, 210, 212, 211), (211, 212, 216, 215), (215, 216, 214, 213), (213, 214, 210, 209), (217, 218, 220, 219), (219, 220, 224, 223), (223, 224, 222, 221), (221, 222, 218, 217), (225, 226, 228, 227), (227, 228, 232, 231), (231, 232, 230, 229), (229, 230, 226, 225), (233, 234, 236, 235), (235, 236, 240, 239), (239, 240, 238, 237), (237, 238, 234, 233), (241, 242, 244, 243), (243, 244, 248, 247), (247, 248, 246, 245), (245, 246, 242, 241), (249, 250, 252, 251), (251, 252, 256, 255), (255, 256, 254, 253), (253, 254, 250, 249), (257, 258, 260, 259), (259, 260, 264, 263), (263, 264, 262, 261), (261, 262, 258, 257), (265, 266, 268, 267), (267, 268, 272, 271), (271, 272, 270, 269), (269, 270, 266, 265), (273, 274, 276, 275), (275, 276, 280, 279), (279, 280, 278, 277), (277, 278, 274, 273), (281, 282, 284, 283), (283, 284, 288, 287), (287, 288, 286, 285), (285, 286, 282, 281), (289, 290, 292, 291), (291, 292, 296, 295), (295, 296, 294, 293), (293, 294, 290, 289), (297, 298, 300, 299), (299, 300, 304, 303), (303, 304, 302, 301), (301, 302, 298, 297), (305, 306, 308, 307), (307, 308, 312, 311), (311, 312, 310, 309), (309, 310, 306, 305), (313, 314, 316, 315), (315, 316, 320, 319), (319, 320, 318, 317), (317, 318, 314, 313), (321, 322, 324, 323), (323, 324, 328, 327), (327, 328, 326, 325), (325, 326, 322, 321), (329, 330, 332, 331), (331, 332, 336, 335), (335, 336, 334, 333), (333, 334, 330, 329), (337, 338, 340, 339), (339, 340, 344, 343), (343, 344, 342, 341), (341, 342, 338, 337), (345, 346, 348, 347), (347, 348, 352, 351), (351, 352, 350, 349), (349, 350, 346, 345), (353, 354, 356, 355), (355, 356, 360, 359), (359, 360, 358, 357), (357, 358, 354, 353), (361, 362, 364, 363), (363, 364, 368, 367), (367, 368, 366, 365), (365, 366, 362, 361), (369, 370, 372, 371), (371, 372, 376, 375), (375, 376, 374, 373), (373, 374, 370, 369), (377, 378, 380, 379), (379, 380, 384, 383), (383, 384, 382, 381), (381, 382, 378, 377), (385, 386, 388, 387), (387, 388, 392, 391), (391, 392, 390, 389), (389, 390, 386, 385), (393, 394, 396, 395), (395, 396, 400, 399), (399, 400, 398, 397), (397, 398, 394, 393), (401, 402, 404, 403), (403, 404, 408, 407), (407, 408, 406, 405), (405, 406, 402, 401), (409, 410, 443, 444), (410, 412, 411, 409, 444, 445, 446, 454, 456, 455, 457, 450, 449, 441, 442, 447, 443), (447, 442, 446, 445), (441, 449, 455, 456), (419, 418, 673, 671), (418, 411, 412, 419, 671, 670, 672, 673), (418, 419, 416, 413), (461, 458, 460, 465), (453, 452, 463, 462), (413, 416, 448, 451), (448, 416, 410, 409, 413, 451, 453, 462, 465, 460, 464, 459, 458, 461, 463, 452), (411, 418, 413, 409), (412, 410, 0, 3), (410, 416, 5, 0), (419, 412, 3, 4), (416, 419, 4, 5), (417, 420, 450, 457), (415, 414, 455, 449), (455, 414, 417, 457), (450, 420, 415, 449), (423, 424, 447, 445), (422, 421, 444, 443), (444, 421, 423, 445), (447, 424, 422, 443), (456, 427, 428, 441), (442, 426, 425, 454, 446), (454, 425, 427, 456), (441, 428, 426, 442), (432, 431, 451, 448), (429, 430, 452, 453), (451, 431, 429, 453), (452, 430, 432, 448), (436, 435, 460, 458), (433, 434, 459, 464), (460, 435, 433, 464), (459, 434, 436, 458), (440, 439, 462, 463), (465, 437, 438, 461), (462, 439, 437, 465), (461, 438, 440, 463), (490, 467, 513, 512), (495, 475, 473, 492), (492, 473, 471, 493), (467, 490, 508, 509), (474, 472, 470, 476), (471, 473, 481, 480), (473, 475, 482, 481), (468, 474, 476, 466), (494, 493, 506, 507), (491, 469, 475, 495), (482, 479, 478, 483), (481, 482, 483, 480), (477, 471, 480, 483), (475, 469, 479, 482), (469, 467, 478, 479), (467, 477, 483, 478), (468, 485, 489, 474), (470, 487, 488, 476), (476, 488, 484, 466), (472, 486, 487, 470), (474, 489, 486, 472), (466, 484, 485, 468), (485, 491, 495, 489), (493, 494, 502, 500), (484, 488, 497, 498), (486, 492, 493, 487), (489, 495, 492, 486), (485, 484, 518, 517), (497, 496, 499, 498), (488, 494, 496, 497), (494, 490, 499, 496), (490, 484, 498, 499), (501, 500, 502, 503), (494, 488, 503, 502), (488, 487, 501, 503), (487, 493, 500, 501), (506, 504, 505, 507), (493, 471, 504, 506), (471, 477, 505, 504), (477, 494, 507, 505), (511, 510, 509, 508), (490, 494, 511, 508), (494, 477, 510, 511), (477, 467, 509, 510), (513, 514, 522, 521), (469, 491, 515, 514), (467, 469, 514, 513), (491, 490, 512, 515), (515, 512, 520, 523), (491, 485, 517, 516), (484, 490, 519, 518), (490, 491, 516, 519), (520, 521, 522, 523), (526, 527, 524, 525), (518, 519, 527, 526), (516, 517, 525, 524), (514, 515, 523, 522), (519, 516, 524, 527), (512, 513, 521, 520), (517, 518, 526, 525), (528, 529, 531, 530), (530, 531, 535, 534), (534, 535, 533, 532), (532, 533, 529, 528), (530, 534, 532, 528), (535, 531, 529, 533), (536, 537, 539, 538), (538, 539, 543, 542), (542, 543, 541, 540), (540, 541, 537, 536), (538, 542, 540, 536), (543, 539, 537, 541), (544, 545, 547, 546), (546, 547, 551, 550), (550, 551, 549, 548), (548, 549, 545, 544), (546, 550, 548, 544), (551, 547, 545, 549), (576, 553, 599, 598), (581, 561, 559, 578), (578, 559, 557, 579), (553, 576, 594, 595), (560, 558, 556, 562), (557, 559, 567, 566), (559, 561, 568, 567), (554, 560, 562, 552), (580, 579, 592, 593), (577, 555, 561, 581), (568, 565, 564, 569), (567, 568, 569, 566), (563, 557, 566, 569), (561, 555, 565, 568), (555, 553, 564, 565), (553, 563, 569, 564), (554, 571, 575, 560), (556, 573, 574, 562), (562, 574, 570, 552), (558, 572, 573, 556), (560, 575, 572, 558), (552, 570, 571, 554), (571, 577, 581, 575), (579, 580, 588, 586), (570, 574, 583, 584), (572, 578, 579, 573), (575, 581, 578, 572), (571, 570, 604, 603), (583, 582, 585, 584), (574, 580, 582, 583), (580, 576, 585, 582), (576, 570, 584, 585), (587, 586, 588, 589), (580, 574, 589, 588), (574, 573, 587, 589), (573, 579, 586, 587), (592, 590, 591, 593), (579, 557, 590, 592), (557, 563, 591, 590), (563, 580, 593, 591), (597, 596, 595, 594), (576, 580, 597, 594), (580, 563, 596, 597), (563, 553, 595, 596), (599, 600, 608, 607), (555, 577, 601, 600), (553, 555, 600, 599), (577, 576, 598, 601), (601, 598, 606, 609), (577, 571, 603, 602), (570, 576, 605, 604), (576, 577, 602, 605), (606, 607, 608, 609), (612, 613, 610, 611), (604, 605, 613, 612), (602, 603, 611, 610), (600, 601, 609, 608), (605, 602, 610, 613), (598, 599, 607, 606), (603, 604, 612, 611), (614, 615, 617, 616), (616, 617, 621, 620), (620, 621, 619, 618), (618, 619, 615, 614), (616, 620, 618, 614), (621, 617, 615, 619), (622, 623, 625, 624), (624, 625, 629, 628), (628, 629, 627, 626), (626, 627, 623, 622), (624, 628, 626, 622), (629, 625, 623, 627), (630, 631, 633, 632), (632, 633, 637, 636), (636, 637, 635, 634), (634, 635, 631, 630), (632, 636, 634, 630), (637, 633, 631, 635), (638, 639, 641, 640), (645, 644, 648, 649), (644, 645, 643, 642), (646, 647, 649, 648), (650, 651, 653, 652), (640, 641, 651, 650), (647, 646, 652, 653), (656, 657, 655, 654), (639, 638, 654, 655), (658, 659, 661, 660), (663, 642, 643, 659, 658, 665, 664, 662), (669, 667, 660, 661, 657, 656, 666, 668), (666, 663, 662, 668), (669, 664, 665, 667), (667, 665, 663, 666), (662, 664, 669, 668), (416, 410, 412, 419), (670, 2, 1, 672), (673, 7, 9, 671), (672, 1, 7, 673), (9, 2, 670, 671), (674, 675, 683, 682), (676, 677, 681, 680), (680, 681, 695, 694), (678, 679, 675, 674), (682, 684, 691, 690), (681, 677, 675, 679), (682, 683, 685, 684), (675, 677, 685, 683), (681, 679, 693, 695), (677, 676, 684, 685), (687, 689, 688, 686), (687, 686, 690, 691), (678, 674, 686, 688), (684, 676, 687, 691), (674, 682, 690, 686), (676, 680, 689, 687), (694, 695, 693, 692), (694, 692, 696, 697), (688, 689, 697, 696), (696, 692, 701, 703), (692, 693, 702, 701), (689, 680, 694, 697), (698, 700, 703, 701), (699, 698, 701, 702), (678, 688, 700, 698), (688, 696, 703, 700), (679, 678, 698, 699), (693, 679, 699, 702), (704, 705, 707, 706), (708, 709, 711, 710), (710, 711, 715, 714), (714, 715, 713, 712), (712, 713, 709, 708), (710, 714, 712, 708), (715, 711, 709, 713), (716, 717, 719, 718), (718, 719, 723, 722), (722, 723, 721, 720), (720, 721, 717, 716), (718, 722, 720, 716), (723, 719, 717, 721), (724, 725, 727, 726), (726, 727, 731, 730), (730, 731, 729, 728), (728, 729, 725, 724), (726, 730, 728, 724), (731, 727, 725, 729), (732, 733, 735, 734), (734, 735, 739, 738), (738, 739, 737, 736), (736, 737, 733, 732), (734, 738, 736, 732), (739, 735, 733, 737), (740, 741, 743, 742), (742, 743, 747, 746), (746, 747, 745, 744), (744, 745, 741, 740), (742, 746, 744, 740), (747, 743, 741, 745), (748, 749, 751, 750), (750, 751, 755, 754), (754, 755, 753, 752), (752, 753, 749, 748), (750, 754, 752, 748), (755, 751, 749, 753), (756, 757, 759, 758), (758, 759, 763, 762), (762, 763, 761, 760), (760, 761, 757, 756), (758, 762, 760, 756), (763, 759, 757, 761), (764, 765, 767, 766), (766, 767, 771, 770), (770, 771, 769, 768), (768, 769, 765, 764), (766, 770, 768, 764), (771, 767, 765, 769), (772, 773, 775, 774), (774, 775, 779, 778), (778, 779, 777, 776), (776, 777, 773, 772), (774, 778, 776, 772), (779, 775, 773, 777), (780, 781, 783, 782), (782, 783, 787, 786), (786, 787, 785, 784), (784, 785, 781, 780), (782, 786, 784, 780), (787, 783, 781, 785), (788, 789, 791, 790), (790, 791, 795, 794), (794, 795, 793, 792), (792, 793, 789, 788), (790, 794, 792, 788), (795, 791, 789, 793), (796, 797, 799, 798), (798, 799, 803, 802), (802, 803, 801, 800), (800, 801, 797, 796), (798, 802, 800, 796), (803, 799, 797, 801), (804, 805, 807, 806), (806, 807, 811, 810), (810, 811, 809, 808), (808, 809, 805, 804), (806, 810, 808, 804), (811, 807, 805, 809), (812, 813, 815, 814), (814, 815, 819, 818), (818, 819, 817, 816), (816, 817, 813, 812), (814, 818, 816, 812), (819, 815, 813, 817)])
me_cube_016.polygons.foreach_set('material_index', [0, 0, 0, 0, 0, 1, 1, 1, 1, 1, 1, 1, 1, 1, 1, 1, 1, 1, 1, 1, 1, 1, 1, 1, 1, 1, 1, 1, 1, 1, 1, 1, 1, 1, 1, 1, 1, 1, 1, 1, 1, 1, 1, 1, 1, 1, 1, 1, 1, 1, 1, 1, 1, 1, 1, 1, 1, 1, 1, 1, 1, 1, 1, 1, 1, 1, 1, 1, 1, 1, 1, 1, 1, 1, 1, 1, 1, 1, 1, 1, 1, 2, 2, 2, 2, 2, 2, 2, 2, 2, 2, 2, 2, 2, 2, 2, 2, 2, 2, 2, 2, 2, 2, 2, 2, 2, 2, 2, 2, 2, 2, 2, 2, 2, 2, 2, 2, 2, 2, 2, 2, 2, 2, 2, 2, 2, 2, 2, 2, 2, 2, 2, 2, 2, 2, 2, 2, 2, 2, 2, 2, 2, 2, 2, 2, 2, 2, 2, 2, 2, 2, 2, 2, 2, 2, 2, 2, 2, 2, 2, 2, 2, 2, 2, 2, 2, 2, 2, 2, 2, 2, 2, 2, 2, 2, 2, 2, 2, 2, 2, 2, 2, 2, 2, 2, 2, 2, 2, 2, 2, 2, 2, 2, 2, 2, 2, 2, 2, 2, 2, 2, 2, 2, 2, 3, 3, 3, 3, 3, 3, 3, 3, 3, 3, 3, 3, 3, 3, 3, 3, 3, 3, 3, 3, 3, 3, 3, 3, 3, 3, 3, 3, 3, 3, 3, 3, 3, 3, 3, 3, 3, 3, 3, 3, 3, 3, 3, 3, 3, 3, 3, 3, 3, 3, 3, 3, 3, 3, 3, 3, 3, 3, 3, 3, 3, 3, 3, 3, 3, 3, 3, 3, 2, 3, 3, 3, 2, 3, 3, 3, 2, 3, 3, 3, 2, 3, 3, 3, 3, 3, 3, 3, 3, 3, 3, 3, 2, 2, 3, 3, 3, 3, 3, 3, 3, 3, 3, 3, 3, 3, 3, 3, 3, 3, 3, 3, 3, 3, 3, 3, 3, 3, 3, 3, 3, 3, 3, 3, 3, 3, 3, 3, 3, 3, 3, 3, 3, 3, 3, 3, 3, 3, 3, 3, 3, 3, 3, 3, 3, 3, 2, 3, 3, 3, 2, 3, 3, 3, 2, 3, 3, 3, 2, 3, 3, 3, 3, 3, 3, 3, 3, 3, 3, 3, 2, 2, 3, 3, 3, 3, 3, 3, 3, 3, 3, 3, 3, 3, 3, 3, 3, 3, 3, 3, 3, 3, 3, 3, 3, 3, 3, 3, 3, 3, 3, 3, 3, 3, 3, 3, 3, 3, 3, 3, 3, 3, 0, 0, 0, 0, 0, 0, 0, 0, 0, 0, 0, 0, 0, 0, 0, 0, 0, 0, 0, 0, 0, 0, 0, 0, 0, 0, 0, 0, 0, 0, 0, 0, 0, 0, 0, 0, 0, 0, 0, 0, 0, 0, 0, 0, 0, 0, 0, 0, 0, 0, 0, 0, 0, 0, 0, 0, 0, 0, 0, 0, 0, 0, 0, 0, 0, 0, 0, 0, 0, 0, 0, 0, 0, 0, 0, 0, 0, 0, 0, 0, 0, 0, 0, 0, 0, 0, 0, 0, 0, 0, 0, 0, 0, 0, 0, 0, 0, 0, 0, 0, 0, 0, 0, 0, 0, 0, 0, 0, 0, 0, 0, 0, 0, 0, 0, 0, 0, 0])
_uv = me_cube_016.uv_layers.new(name='UVMap')
_uv.uv.foreach_set('vector', [0.625, 0.5, 0.625, 0.25, 0.625, 0.25, 0.625, 0.5, 0.625, 0.5, 0.875, 0.5, 0.875, 0.75, 0.625, 0.75, 0.625, 0.75, 0.625, 0.5, 0.625, 0.5, 0.625, 0.75, 0.625, 0.25, 0.625, 0.0, 0.625, 0.0, 0.625, 0.25, 0.625, 1.0, 0.625, 0.75, 0.625, 0.75, 0.625, 1.0, -0.2346, 0.7762, -0.2346, 0.3087, -0.2965, 0.1712, -0.2965, 0.9962, -0.2346, 0.9412, -0.2346, 0.8312, 0.281, 0.7762, -0.2346, 0.7762, -0.2346, 0.8312, 0.281, 0.8312, 0.281, 0.9412, -0.2346, 0.9412, -0.2965, 0.9962, 1.354, 0.9962, 1.292, 0.9412, 1.147, 0.9412, 1.147, 0.8312, 1.147, 0.7762, 1.147, 0.4187, 1.292, 0.4187, 1.354, 0.1712, -0.2965, 0.1712, -0.2346, 0.3087, 0.281, 0.3087, 1.292, 0.7762, 1.147, 0.7762, 1.147, 0.8312, 1.292, 0.8312, 1.292, 0.9412, 1.354, 0.9962, 1.354, 0.1712, 1.292, 0.4187, 0.4229, 0.1712, 0.4229, 0.9962, 1.248, 0.9962, 1.248, 0.1712, 1.278, 0.7213, 1.354, 0.9962, -0.2965, 0.9962, -0.2965, 0.1712, 1.354, 0.1712, 1.278, 0.1713, 1.093, 0.1713, 1.093, 0.7213, 1.354, 0.1712, 1.354, 0.9962, 1.278, 0.7213, 1.278, 0.1713, -0.3402, 0.8312, -0.3402, 0.9412, -0.4021, 0.9962, -0.4021, 0.1712, 0.2167, 0.1712, 0.2167, 0.8037, 0.1754, 0.7762, 0.1754, 0.3087, -0.3402, 0.3087, -0.3402, 0.7762, -0.08238, 0.7762, -0.08238, 0.8312, 0.2167, 0.9412, 0.4229, 0.9412, 0.4229, 0.9962, -0.4021, 0.9962, -0.3402, 0.9412, 0.1754, 0.9412, 0.1754, 0.8312, -0.08238, 0.8312, -0.08238, 0.7762, 0.1754, 0.7762, 0.2167, 0.8037, 0.4229, 0.8037, 0.4229, 0.8312, 0.2167, 0.8312, 0.6292, 0.8312, 0.4229, 0.8312, 0.4229, 0.8037, 0.6292, 0.8037, 0.6704, 0.7762, 0.9282, 0.7762, 0.9282, 0.8312, 0.6704, 0.8312, 0.6704, 0.9412, 1.186, 0.9412, 1.248, 0.9962, 0.4229, 0.9962, 0.4229, 0.9412, 0.6292, 0.9412, 1.186, 0.7762, 1.186, 0.3087, 0.6704, 0.3087, 0.6704, 0.7762, 0.6292, 0.8037, 0.6292, 0.1712, 1.248, 0.1712, 1.248, 0.9962, 1.186, 0.9412, 1.186, 0.8312, 0.9282, 0.8312, 0.9282, 0.7762, -0.4021, 0.1712, -0.4021, 0.9962, 0.4229, 0.9962, 0.4229, 0.1712, -0.2965, 0.1712, -0.2552, 0.1712, -0.2552, 0.8037, -0.2965, 0.8037, -0.2552, 0.8037, -0.2552, 0.1712, -0.2965, 0.1712, -0.2965, 0.8037, 0.4229, -0.03621, 0.6292, -0.03621, 0.6292, 0.01879, 0.2167, 0.01879, 0.2167, -0.03621, 0.2167, 0.01879, 0.6292, 0.01879, 0.6292, -0.03621, 0.4229, -0.03621, 0.2167, -0.03621, 0.2167, 0.9412, 0.2167, 0.9687, 0.6292, 0.9687, 0.6292, 0.9412, 0.6292, 0.8037, 0.2167, 0.8037, 0.2167, 0.8312, 0.6292, 0.8312, -0.3402, 0.8312, -0.3608, 0.8037, -0.3608, 0.9687, -0.3402, 0.9412, 0.2167, 0.8312, 0.2167, 0.8037, -0.3608, 0.8037, -0.3402, 0.8312, 0.1754, 0.8312, 0.1754, 0.9412, -0.3402, 0.9412, -0.3608, 0.9687, 0.2167, 0.9687, 0.2167, 0.9412, 0.1754, 0.3087, 0.1754, 0.7762, 0.2167, 0.8037, 0.2167, 0.1712, -0.3608, 0.1712, -0.3608, 0.8037, -0.3402, 0.7762, -0.3402, 0.3087, -0.3608, 0.8037, 0.2167, 0.8037, 0.1754, 0.7762, -0.3402, 0.7762, 1.292, 0.8312, 1.312, 0.8037, 1.312, 0.9687, 1.292, 0.9412, 1.147, 0.9412, 1.292, 0.9412, 1.312, 0.9687, -0.2552, 0.9687, -0.2346, 0.9412, 0.281, 0.9412, 0.281, 0.8312, -0.2346, 0.8312, -0.2552, 0.8037, 1.312, 0.8037, 1.292, 0.8312, 1.147, 0.8312, -0.2346, 0.9412, -0.2552, 0.9687, -0.2552, 0.8037, -0.2346, 0.8312, -0.2346, 0.7762, -0.2552, 0.8037, -0.2552, 0.1712, -0.2346, 0.3087, 1.312, 0.1712, 1.312, 0.8037, 1.292, 0.7762, 1.292, 0.4187, 1.147, 0.7762, 1.292, 0.7762, 1.312, 0.8037, -0.2552, 0.8037, -0.2346, 0.7762, 0.281, 0.7762, 0.281, 0.3087, -0.2346, 0.3087, -0.2552, 0.1712, 1.312, 0.1712, 1.292, 0.4187, 1.147, 0.4187, -0.3608, 0.9687, -0.3608, 0.8037, 1.207, 0.8037, 1.207, 0.9687, -0.3608, 0.8037, -0.3608, 0.1712, 1.207, 0.1712, 1.207, 0.8037, 1.312, 0.9687, 1.312, 0.8037, -0.2552, 0.8037, -0.2552, 0.9687, 1.312, 0.1712, -0.2552, 0.1712, -0.2552, 0.8037, 1.312, 0.8037, 1.278, 0.7213, 1.093, 0.7213, 1.093, 0.1713, 1.278, 0.1713, 1.207, 2.064, 1.207, 1.816, 1.248, 1.816, 1.248, 2.064, 1.312, 0.8037, 1.312, 0.1712, 1.278, 0.1713, 1.278, 0.7213, 1.186, 0.3087, 1.186, 0.7762, 1.207, 0.8037, 1.207, 0.1712, 0.6292, 0.1712, 0.6292, 0.8037, 0.6704, 0.7762, 0.6704, 0.3087, 0.6704, 0.7762, 0.6292, 0.8037, 1.207, 0.8037, 1.186, 0.7762, 1.207, 0.9687, 1.207, 0.8037, 1.186, 0.8312, 1.186, 0.9412, 0.6292, 0.9412, 0.6292, 0.9687, 1.207, 0.9687, 1.186, 0.9412, 0.6704, 0.9412, 0.6704, 0.8312, 1.186, 0.8312, 1.207, 0.8037, 0.6292, 0.8037, 0.6292, 0.8312, -0.2552, 0.9412, -0.2965, 0.9412, -0.2965, 0.8312, -0.2552, 0.8312, -0.2552, 0.8312, -0.2965, 0.8312, -0.2965, 0.9412, -0.2552, 0.9412, -0.3402, 0.01879, -0.3402, -0.03621, -0.08238, -0.03621, 0.1754, -0.03621, 0.1754, 0.01879, 0.1754, -0.03621, -0.3402, -0.03621, -0.3402, 0.01879, 0.1754, 0.01879, -0.2965, 0.7762, -0.2965, 0.3087, -0.2552, 0.3087, -0.2552, 0.7762, -0.2552, 0.3087, -0.2965, 0.3087, -0.2965, 0.7762, -0.2552, 0.7762, -0.3402, 0.01879, -0.3402, -0.03621, 0.1754, -0.03621, 0.1754, 0.01879, -0.3402, 0.01879, 0.1754, 0.01879, 0.1754, -0.03621, -0.08238, -0.03621, -0.3402, -0.03621, -0.2965, 0.9412, -0.2965, 0.8312, -0.2552, 0.8312, -0.2552, 0.9412, -0.2552, 0.8312, -0.2965, 0.8312, -0.2965, 0.9412, -0.2552, 0.9412, 1.186, 0.01879, 0.6704, 0.01879, 0.6704, -0.03621, 0.9282, -0.03621, 1.186, -0.03621, 1.186, -0.03621, 0.6704, -0.03621, 0.6704, 0.01879, 1.186, 0.01879, -0.2552, 0.7762, -0.2965, 0.7762, -0.2965, 0.3087, -0.2552, 0.3087, -0.2552, 0.3087, -0.2965, 0.3087, -0.2965, 0.7762, -0.2552, 0.7762, 0.6704, 0.01879, 0.6704, -0.03621, 1.186, -0.03621, 1.186, 0.01879, 1.186, 0.01879, 1.186, -0.03621, 0.9282, -0.03621, 0.6704, -0.03621, 0.6704, 0.01879, -0.3608, 0.9412, -0.4021, 0.9412, -0.4021, 0.8312, -0.3608, 0.8312, -0.3608, 0.8312, -0.4021, 0.8312, -0.4021, 0.9412, -0.3608, 0.9412, -0.4021, 0.7338, -0.4021, 0.04629, -0.3608, 0.04629, -0.3608, 0.7338, -0.3608, 0.04629, -0.4021, 0.04629, -0.4021, 0.7338, -0.3608, 0.7338, -0.3608, 0.7762, -0.4021, 0.7762, -0.4021, 0.3087, -0.3608, 0.3087, -0.3608, 0.3087, -0.4021, 0.3087, -0.4021, 0.7762, -0.3608, 0.7762, -0.4021, 0.7338, -0.4021, 0.04629, -0.3608, 0.04629, -0.3608, 0.7338, -0.3608, 0.04629, -0.4021, 0.04629, -0.4021, 0.7338, -0.3608, 0.7338, -0.2965, 0.9412, -0.2965, 0.8312, -0.2552, 0.8312, -0.2552, 0.9412, -0.2965, 0.9412, -0.2552, 0.9412, -0.2552, 0.8312, -0.2965, 0.8312, 0.6292, 0.01879, 0.2167, 0.01879, 0.2167, -0.03621, 0.4229, -0.03621, 0.6292, -0.03621, 0.6292, 0.01879, 0.6292, -0.03621, 0.4229, -0.03621, 0.2167, -0.03621, 0.2167, 0.01879, -0.4021, 0.9412, -0.4021, 0.8312, -0.3608, 0.8312, -0.3608, 0.9412, -0.3608, 0.8312, -0.4021, 0.8312, -0.4021, 0.9412, -0.3608, 0.9412, -0.4021, 2.081, -0.4021, 1.889, -0.3608, 1.889, -0.3608, 2.081, -0.4021, 2.081, -0.3608, 2.081, -0.3608, 1.889, -0.4021, 1.889, -0.4021, 0.7762, -0.4021, 0.4187, -0.3608, 0.4187, -0.3608, 0.7762, -0.3608, 0.4187, -0.4021, 0.4187, -0.4021, 0.7762, -0.3608, 0.7762, -0.4021, 2.081, -0.4021, 1.889, -0.3608, 1.889, -0.3608, 2.081, -0.4021, 2.081, -0.3608, 2.081, -0.3608, 1.889, -0.4021, 1.889, 1.248, 0.7213, 1.248, 0.1713, 1.207, 0.1713, 1.207, 0.7213, 1.248, 1.816, 1.207, 1.816, 1.207, 2.064, 1.248, 2.064, 1.207, 0.1713, 1.248, 0.1713, 1.248, 0.7213, 1.207, 0.7213, 0.0, 0.0, 1.0, 0.0, 1.0, 1.0, 0.0, 1.0, 0.0, 0.0, 1.0, 0.0, 1.0, 1.0, 0.0, 1.0, 0.0, 0.0, 1.0, 0.0, 1.0, 1.0, 0.0, 1.0, 0.0, 0.0, 1.0, 0.0, 1.0, 1.0, 0.0, 1.0, 0.0, 0.0, 1.0, 0.0, 1.0, 1.0, 0.0, 1.0, 0.0, 0.0, 1.0, 0.0, 1.0, 1.0, 0.0, 1.0, 0.0, 0.0, 1.0, 0.0, 1.0, 1.0, 0.0, 1.0, 0.0, 0.0, 1.0, 0.0, 1.0, 1.0, 0.0, 1.0, 0.0, 0.0, 1.0, 0.0, 1.0, 1.0, 0.0, 1.0, 0.0, 0.0, 1.0, 0.0, 1.0, 1.0, 0.0, 1.0, 0.0, 0.0, 1.0, 0.0, 1.0, 1.0, 0.0, 1.0, 0.0, 0.0, 0.0, 1.0, 1.0, 1.0, 1.0, 0.0, 0.0, 0.0, 0.0, 1.0, 1.0, 1.0, 1.0, 0.0, 0.0, 0.0, 0.0, 1.0, 1.0, 1.0, 1.0, 0.0, 0.0, 0.0, 1.0, 0.0, 1.0, 1.0, 0.0, 1.0, 0.375, 0.0, 0.625, 0.0, 0.625, 0.25, 0.375, 0.25, 0.375, 0.25, 0.625, 0.25, 0.625, 0.5, 0.375, 0.5, 0.375, 0.5, 0.625, 0.5, 0.625, 0.75, 0.375, 0.75, 0.375, 0.75, 0.625, 0.75, 0.625, 1.0, 0.375, 1.0, 0.375, 0.0, 0.625, 0.0, 0.625, 0.25, 0.375, 0.25, 0.375, 0.25, 0.625, 0.25, 0.625, 0.5, 0.375, 0.5, 0.375, 0.5, 0.625, 0.5, 0.625, 0.75, 0.375, 0.75, 0.375, 0.75, 0.625, 0.75, 0.625, 1.0, 0.375, 1.0, 0.375, 0.0, 0.625, 0.0, 0.625, 0.25, 0.375, 0.25, 0.375, 0.25, 0.625, 0.25, 0.625, 0.5, 0.375, 0.5, 0.375, 0.5, 0.625, 0.5, 0.625, 0.75, 0.375, 0.75, 0.375, 0.75, 0.625, 0.75, 0.625, 1.0, 0.375, 1.0, 0.375, 0.0, 0.625, 0.0, 0.625, 0.25, 0.375, 0.25, 0.375, 0.25, 0.625, 0.25, 0.625, 0.5, 0.375, 0.5, 0.375, 0.5, 0.625, 0.5, 0.625, 0.75, 0.375, 0.75, 0.375, 0.75, 0.625, 0.75, 0.625, 1.0, 0.375, 1.0, 0.375, 0.0, 0.625, 0.0, 0.625, 0.25, 0.375, 0.25, 0.375, 0.25, 0.625, 0.25, 0.625, 0.5, 0.375, 0.5, 0.375, 0.5, 0.625, 0.5, 0.625, 0.75, 0.375, 0.75, 0.375, 0.75, 0.625, 0.75, 0.625, 1.0, 0.375, 1.0, 0.375, 0.0, 0.625, 0.0, 0.625, 0.25, 0.375, 0.25, 0.375, 0.25, 0.625, 0.25, 0.625, 0.5, 0.375, 0.5, 0.375, 0.5, 0.625, 0.5, 0.625, 0.75, 0.375, 0.75, 0.375, 0.75, 0.625, 0.75, 0.625, 1.0, 0.375, 1.0, 0.375, 0.0, 0.625, 0.0, 0.625, 0.25, 0.375, 0.25, 0.375, 0.25, 0.625, 0.25, 0.625, 0.5, 0.375, 0.5, 0.375, 0.5, 0.625, 0.5, 0.625, 0.75, 0.375, 0.75, 0.375, 0.75, 0.625, 0.75, 0.625, 1.0, 0.375, 1.0, 0.375, 0.0, 0.625, 0.0, 0.625, 0.25, 0.375, 0.25, 0.375, 0.25, 0.625, 0.25, 0.625, 0.5, 0.375, 0.5, 0.375, 0.5, 0.625, 0.5, 0.625, 0.75, 0.375, 0.75, 0.375, 0.75, 0.625, 0.75, 0.625, 1.0, 0.375, 1.0, 0.375, 0.0, 0.625, 0.0, 0.625, 0.25, 0.375, 0.25, 0.375, 0.25, 0.625, 0.25, 0.625, 0.5, 0.375, 0.5, 0.375, 0.5, 0.625, 0.5, 0.625, 0.75, 0.375, 0.75, 0.375, 0.75, 0.625, 0.75, 0.625, 1.0, 0.375, 1.0, 0.375, 0.0, 0.625, 0.0, 0.625, 0.25, 0.375, 0.25, 0.375, 0.25, 0.625, 0.25, 0.625, 0.5, 0.375, 0.5, 0.375, 0.5, 0.625, 0.5, 0.625, 0.75, 0.375, 0.75, 0.375, 0.75, 0.625, 0.75, 0.625, 1.0, 0.375, 1.0, 0.375, 0.0, 0.625, 0.0, 0.625, 0.25, 0.375, 0.25, 0.375, 0.25, 0.625, 0.25, 0.625, 0.5, 0.375, 0.5, 0.375, 0.5, 0.625, 0.5, 0.625, 0.75, 0.375, 0.75, 0.375, 0.75, 0.625, 0.75, 0.625, 1.0, 0.375, 1.0, 0.375, 0.0, 0.625, 0.0, 0.625, 0.25, 0.375, 0.25, 0.375, 0.25, 0.625, 0.25, 0.625, 0.5, 0.375, 0.5, 0.375, 0.5, 0.625, 0.5, 0.625, 0.75, 0.375, 0.75, 0.375, 0.75, 0.625, 0.75, 0.625, 1.0, 0.375, 1.0, 0.375, 0.0, 0.625, 0.0, 0.625, 0.25, 0.375, 0.25, 0.375, 0.25, 0.625, 0.25, 0.625, 0.5, 0.375, 0.5, 0.375, 0.5, 0.625, 0.5, 0.625, 0.75, 0.375, 0.75, 0.375, 0.75, 0.625, 0.75, 0.625, 1.0, 0.375, 1.0, 0.375, 0.0, 0.625, 0.0, 0.625, 0.25, 0.375, 0.25, 0.375, 0.25, 0.625, 0.25, 0.625, 0.5, 0.375, 0.5, 0.375, 0.5, 0.625, 0.5, 0.625, 0.75, 0.375, 0.75, 0.375, 0.75, 0.625, 0.75, 0.625, 1.0, 0.375, 1.0, 0.375, 0.0, 0.625, 0.0, 0.625, 0.25, 0.375, 0.25, 0.375, 0.25, 0.625, 0.25, 0.625, 0.5, 0.375, 0.5, 0.375, 0.5, 0.625, 0.5, 0.625, 0.75, 0.375, 0.75, 0.375, 0.75, 0.625, 0.75, 0.625, 1.0, 0.375, 1.0, 0.375, 0.0, 0.625, 0.0, 0.625, 0.25, 0.375, 0.25, 0.375, 0.25, 0.625, 0.25, 0.625, 0.5, 0.375, 0.5, 0.375, 0.5, 0.625, 0.5, 0.625, 0.75, 0.375, 0.75, 0.375, 0.75, 0.625, 0.75, 0.625, 1.0, 0.375, 1.0, 0.375, 0.0, 0.625, 0.0, 0.625, 0.25, 0.375, 0.25, 0.375, 0.25, 0.625, 0.25, 0.625, 0.5, 0.375, 0.5, 0.375, 0.5, 0.625, 0.5, 0.625, 0.75, 0.375, 0.75, 0.375, 0.75, 0.625, 0.75, 0.625, 1.0, 0.375, 1.0, 0.375, 0.0, 0.625, 0.0, 0.625, 0.25, 0.375, 0.25, 0.375, 0.25, 0.625, 0.25, 0.625, 0.5, 0.375, 0.5, 0.375, 0.5, 0.625, 0.5, 0.625, 0.75, 0.375, 0.75, 0.375, 0.75, 0.625, 0.75, 0.625, 1.0, 0.375, 1.0, 0.375, 0.0, 0.625, 0.0, 0.625, 0.25, 0.375, 0.25, 0.375, 0.25, 0.625, 0.25, 0.625, 0.5, 0.375, 0.5, 0.375, 0.5, 0.625, 0.5, 0.625, 0.75, 0.375, 0.75, 0.375, 0.75, 0.625, 0.75, 0.625, 1.0, 0.375, 1.0, 0.375, 0.0, 0.625, 0.0, 0.625, 0.25, 0.375, 0.25, 0.375, 0.25, 0.625, 0.25, 0.625, 0.5, 0.375, 0.5, 0.375, 0.5, 0.625, 0.5, 0.625, 0.75, 0.375, 0.75, 0.375, 0.75, 0.625, 0.75, 0.625, 1.0, 0.375, 1.0, 0.375, 0.0, 0.625, 0.0, 0.625, 0.25, 0.375, 0.25, 0.375, 0.25, 0.625, 0.25, 0.625, 0.5, 0.375, 0.5, 0.375, 0.5, 0.625, 0.5, 0.625, 0.75, 0.375, 0.75, 0.375, 0.75, 0.625, 0.75, 0.625, 1.0, 0.375, 1.0, 0.375, 0.0, 0.625, 0.0, 0.625, 0.25, 0.375, 0.25, 0.375, 0.25, 0.625, 0.25, 0.625, 0.5, 0.375, 0.5, 0.375, 0.5, 0.625, 0.5, 0.625, 0.75, 0.375, 0.75, 0.375, 0.75, 0.625, 0.75, 0.625, 1.0, 0.375, 1.0, 0.375, 0.0, 0.625, 0.0, 0.625, 0.25, 0.375, 0.25, 0.375, 0.25, 0.625, 0.25, 0.625, 0.5, 0.375, 0.5, 0.375, 0.5, 0.625, 0.5, 0.625, 0.75, 0.375, 0.75, 0.375, 0.75, 0.625, 0.75, 0.625, 1.0, 0.375, 1.0, 0.375, 0.0, 0.625, 0.0, 0.625, 0.25, 0.375, 0.25, 0.375, 0.25, 0.625, 0.25, 0.625, 0.5, 0.375, 0.5, 0.375, 0.5, 0.625, 0.5, 0.625, 0.75, 0.375, 0.75, 0.375, 0.75, 0.625, 0.75, 0.625, 1.0, 0.375, 1.0, 0.375, 0.0, 0.625, 0.0, 0.625, 0.25, 0.375, 0.25, 0.375, 0.25, 0.625, 0.25, 0.625, 0.5, 0.375, 0.5, 0.375, 0.5, 0.625, 0.5, 0.625, 0.75, 0.375, 0.75, 0.375, 0.75, 0.625, 0.75, 0.625, 1.0, 0.375, 1.0, 0.375, 0.0, 0.625, 0.0, 0.625, 0.25, 0.375, 0.25, 0.375, 0.25, 0.625, 0.25, 0.625, 0.5, 0.375, 0.5, 0.375, 0.5, 0.625, 0.5, 0.625, 0.75, 0.375, 0.75, 0.375, 0.75, 0.625, 0.75, 0.625, 1.0, 0.375, 1.0, 0.375, 0.0, 0.625, 0.0, 0.625, 0.25, 0.375, 0.25, 0.375, 0.25, 0.625, 0.25, 0.625, 0.5, 0.375, 0.5, 0.375, 0.5, 0.625, 0.5, 0.625, 0.75, 0.375, 0.75, 0.375, 0.75, 0.625, 0.75, 0.625, 1.0, 0.375, 1.0, 0.1471, 0.06271, 0.1471, 0.3953, 0.2247, 0.3288, 0.2247, 0.1514, 0.1471, 0.3953, 1.056, 0.3953, 1.056, 0.06271, 0.1471, 0.06271, 0.2247, 0.1514, 0.3577, 0.1514, 0.4132, 0.1601, 0.4132, 0.1514, 0.5462, 0.1514, 0.6016, 0.1514, 0.7347, 0.1514, 0.7347, 0.3288, 0.6016, 0.3288, 0.5462, 0.3288, 0.4132, 0.3288, 0.3577, 0.3288, 0.2247, 0.3288, 0.3577, 0.3288, 0.4132, 0.3288, 0.4132, 0.1601, 0.3577, 0.1514, 0.5462, 0.3288, 0.6016, 0.3288, 0.6016, 0.1514, 0.5462, 0.1514, 0.9252, 0.3953, 0.9252, 0.06271, 0.7986, 0.0738, 0.7986, 0.351, 0.9252, 0.06271, 0.01613, 0.06271, 0.01613, 0.3953, 0.9252, 0.3953, 0.7986, 0.351, 0.6988, 0.351, 0.6988, 0.0738, 0.7986, 0.0738, 1.056, 0.06271, 1.056, 0.3953, 0.1471, 0.3953, 0.1471, 0.06271, 0.5704, 0.3288, 0.515, 0.3288, 0.515, 0.1514, 0.5704, 0.1514, 0.7589, 0.1514, 0.7589, 0.3288, 0.7035, 0.3288, 0.7035, 0.1514, 0.9252, 0.06271, 0.9252, 0.3953, 0.892, 0.3288, 0.892, 0.1514, 0.892, 0.3288, 0.9252, 0.3953, 0.01613, 0.3953, 0.01613, 0.06271, 0.9252, 0.06271, 0.892, 0.1514, 0.7589, 0.1514, 0.7035, 0.1514, 0.5704, 0.1514, 0.515, 0.1514, 0.382, 0.1514, 0.382, 0.3288, 0.515, 0.3288, 0.5704, 0.3288, 0.7035, 0.3288, 0.7589, 0.3288, 0.01613, 0.9312, 0.9252, 0.9312, 0.9252, 0.02209, 0.01613, 0.02209, 0.01613, 0.9312, 0.01613, 0.02209, -0.02933, -0.02336, -0.02933, 0.9766, 0.01613, 0.02209, 0.9252, 0.02209, 0.9707, -0.02336, -0.02933, -0.02336, 0.9252, 0.9312, 0.01613, 0.9312, -0.02933, 0.9766, 0.9707, 0.9766, 0.9252, 0.02209, 0.9252, 0.9312, 0.9707, 0.9766, 0.9707, -0.02336, 0.04938, 0.1514, 0.04938, 0.3288, 0.01613, 0.3288, 0.01613, 0.1514, 0.04938, 0.3288, 0.04938, 0.1514, 0.01613, 0.1514, 0.01613, 0.3288, 0.01613, 0.4766, 0.04938, 0.4766, 0.04938, 0.6097, 0.01613, 0.6097, 0.01613, 0.6097, 0.04938, 0.6097, 0.04938, 0.4766, 0.01613, 0.4766, 0.04938, 0.1514, 0.04938, 0.3288, 0.01613, 0.3288, 0.01613, 0.1514, 0.04938, 0.3288, 0.04938, 0.1514, 0.01613, 0.1514, 0.01613, 0.3288, 0.01613, 0.0997, 0.04938, 0.0997, 0.04938, 0.2327, 0.01613, 0.2327, 0.01613, 0.2327, 0.04938, 0.2327, 0.04938, 0.0997, 0.01613, 0.0997, 0.01613, 0.1514, 0.04938, 0.1514, 0.04938, 0.3288, 0.01613, 0.3288, 0.01613, 0.3288, 0.04938, 0.3288, 0.04938, 0.1514, 0.01613, 0.1514, 0.01613, 0.1601, 0.01613, 0.2882, 0.04938, 0.2882, 0.04938, 0.4212, 0.01613, 0.4212, 0.01613, 0.4212, 0.04938, 0.4212, 0.04938, 0.2882, 0.01613, 0.2882, 0.1804, 0.3288, 0.1804, 0.1514, 0.1471, 0.1514, 0.1471, 0.3288, 0.1804, 0.1514, 0.1804, 0.3288, 0.1471, 0.3288, 0.1471, 0.1514, 0.892, 0.02209, 0.892, 0.05535, 0.7589, 0.05535, 0.7589, 0.02209, 0.7589, 0.02209, 0.7589, 0.05535, 0.892, 0.05535, 0.892, 0.02209, 0.1804, 0.3288, 0.1804, 0.1514, 0.1471, 0.1514, 0.1471, 0.3288, 0.1804, 0.1514, 0.1804, 0.3288, 0.1471, 0.3288, 0.1471, 0.1514, 0.515, 0.02209, 0.515, 0.05535, 0.382, 0.05535, 0.382, 0.02209, 0.382, 0.02209, 0.382, 0.05535, 0.515, 0.05535, 0.515, 0.02209, 0.1804, 0.3288, 0.1804, 0.1514, 0.1471, 0.1514, 0.1471, 0.3288, 0.1471, 0.1514, 0.1804, 0.1514, 0.1804, 0.3288, 0.1471, 0.3288, 0.7035, 0.02209, 0.7035, 0.05535, 0.5704, 0.05535, 0.5704, 0.02209, 0.5704, 0.02209, 0.5704, 0.05535, 0.7035, 0.05535, 0.7035, 0.02209, 0.505, 0.0, 0.625, 0.0, 0.625, 0.0, 0.505, 0.0, 0.505, 0.375, 0.625, 0.375, 0.625, 0.5, 0.505, 0.5, 0.505, 0.5, 0.625, 0.5, 0.625, 0.75, 0.505, 0.75, 0.625, 0.0, 0.505, 0.0, 0.505, 0.0, 0.625, 0.0, 0.25, 0.5, 0.375, 0.5, 0.375, 0.75, 0.25, 0.75, 0.625, 0.75, 0.625, 0.5, 0.625, 0.5, 0.625, 0.75, 0.625, 0.5, 0.625, 0.375, 0.625, 0.375, 0.625, 0.5, 0.125, 0.5, 0.25, 0.5, 0.25, 0.75, 0.125, 0.75, 0.505, 0.875, 0.505, 0.75, 0.505, 0.75, 0.505, 0.875, 0.505, 0.25, 0.625, 0.25, 0.625, 0.375, 0.505, 0.375, 0.75, 0.5, 0.875, 0.5, 0.875, 0.75, 0.75, 0.75, 0.625, 0.5, 0.75, 0.5, 0.75, 0.75, 0.625, 0.75, 0.625, 0.875, 0.625, 0.75, 0.625, 0.75, 0.625, 0.875, 0.625, 0.375, 0.625, 0.25, 0.625, 0.25, 0.625, 0.375, 0.625, 0.25, 0.625, 0.0, 0.625, 0.0, 0.625, 0.25, 0.625, 1.0, 0.625, 0.875, 0.625, 0.875, 0.625, 1.0, 0.375, 0.25, 0.425, 0.25, 0.425, 0.375, 0.375, 0.375, 0.375, 0.75, 0.425, 0.75, 0.425, 0.875, 0.375, 0.875, 0.375, 0.875, 0.425, 0.875, 0.425, 1.0, 0.375, 1.0, 0.375, 0.5, 0.425, 0.5, 0.425, 0.75, 0.375, 0.75, 0.375, 0.375, 0.425, 0.375, 0.425, 0.5, 0.375, 0.5, 0.375, 0.0, 0.425, 0.0, 0.425, 0.25, 0.375, 0.25, 0.425, 0.25, 0.505, 0.25, 0.505, 0.375, 0.425, 0.375, 0.505, 0.75, 0.505, 0.875, 0.505, 0.875, 0.505, 0.75, 0.425, 1.0, 0.425, 0.875, 0.425, 0.875, 0.425, 1.0, 0.425, 0.5, 0.505, 0.5, 0.505, 0.75, 0.425, 0.75, 0.425, 0.375, 0.505, 0.375, 0.505, 0.5, 0.425, 0.5, 0.425, 0.25, 0.425, 0.0, 0.425, 0.0, 0.425, 0.25, 0.7154, 0.6301, 0.7154, 1.0, 0.3577, 1.0, 0.3577, 0.6301, 0.425, 0.875, 0.505, 0.875, 0.505, 0.875, 0.425, 0.875, 0.505, 0.875, 0.505, 1.0, 0.505, 1.0, 0.505, 0.875, 0.505, 0.0, 0.425, 0.0, 0.425, 0.0, 0.505, 0.0, 0.3577, 0.6301, 0.3577, 1.0, 0.0, 1.0, 2.98e-08, 0.6301, 0.505, 0.875, 0.425, 0.875, 0.425, 0.875, 0.505, 0.875, 0.425, 0.875, 0.425, 0.75, 0.425, 0.75, 0.425, 0.875, 0.425, 0.75, 0.505, 0.75, 0.505, 0.75, 0.425, 0.75, 0.7154, 2.98e-08, 0.7154, 0.6301, 0.3577, 0.6301, 0.3577, 0.0, 0.505, 0.75, 0.625, 0.75, 0.625, 0.75, 0.505, 0.75, 0.625, 0.75, 0.625, 0.875, 0.625, 0.875, 0.625, 0.75, 0.625, 0.875, 0.505, 0.875, 0.505, 0.875, 0.625, 0.875, 0.3577, 0.0, 0.3577, 0.6301, 0.0, 0.6301, 5.96e-08, 5.96e-08, 0.505, 1.0, 0.505, 0.875, 0.505, 0.875, 0.505, 1.0, 0.505, 0.875, 0.625, 0.875, 0.625, 0.875, 0.505, 0.875, 0.625, 0.875, 0.625, 1.0, 0.625, 1.0, 0.625, 0.875, 0.625, 0.0, 0.625, 0.25, 0.625, 0.25, 0.625, 0.0, 0.625, 0.25, 0.505, 0.25, 0.505, 0.25, 0.625, 0.25, 0.625, 0.0, 0.625, 0.25, 0.625, 0.25, 0.625, 0.0, 0.505, 0.25, 0.505, 0.0, 0.505, 0.0, 0.505, 0.25, 0.505, 0.25, 0.505, 0.0, 0.505, 0.0, 0.505, 0.25, 0.505, 0.25, 0.425, 0.25, 0.425, 0.25, 0.505, 0.25, 0.425, 0.0, 0.505, 0.0, 0.505, 0.0, 0.425, 0.0, 0.505, 0.0, 0.505, 0.25, 0.505, 0.25, 0.505, 0.0, 0.9714, 1.192e-07, 0.9714, 0.6301, 0.7154, 0.6301, 0.7154, 0.0, 0.9714, 0.6301, 0.9714, 1.0, 0.7154, 1.0, 0.7154, 0.6301, 0.425, 0.0, 0.505, 0.0, 0.505, 0.0, 0.425, 0.0, 0.505, 0.25, 0.425, 0.25, 0.425, 0.25, 0.505, 0.25, 0.625, 0.25, 0.505, 0.25, 0.505, 0.25, 0.625, 0.25, 0.505, 0.0, 0.505, 0.25, 0.505, 0.25, 0.505, 0.0, 0.505, 0.0, 0.625, 0.0, 0.625, 0.0, 0.505, 0.0, 0.425, 0.25, 0.425, 0.0, 0.425, 0.0, 0.425, 0.25, 0.375, 0.0, 0.625, 0.0, 0.625, 0.25, 0.375, 0.25, 0.375, 0.25, 0.625, 0.25, 0.625, 0.5, 0.375, 0.5, 0.375, 0.5, 0.625, 0.5, 0.625, 0.75, 0.375, 0.75, 0.375, 0.75, 0.625, 0.75, 0.625, 1.0, 0.375, 1.0, 0.125, 0.5, 0.375, 0.5, 0.375, 0.75, 0.125, 0.75, 0.625, 0.5, 0.875, 0.5, 0.875, 0.75, 0.625, 0.75, 0.375, 0.0, 0.625, 0.0, 0.625, 0.25, 0.375, 0.25, 0.375, 0.25, 0.625, 0.25, 0.625, 0.5, 0.375, 0.5, 0.375, 0.5, 0.625, 0.5, 0.625, 0.75, 0.375, 0.75, 0.375, 0.75, 0.625, 0.75, 0.625, 1.0, 0.375, 1.0, 0.125, 0.5, 0.375, 0.5, 0.375, 0.75, 0.125, 0.75, 0.625, 0.5, 0.875, 0.5, 0.875, 0.75, 0.625, 0.75, 0.375, 0.0, 0.625, 0.0, 0.625, 0.25, 0.375, 0.25, 0.375, 0.25, 0.625, 0.25, 0.625, 0.5, 0.375, 0.5, 0.375, 0.5, 0.625, 0.5, 0.625, 0.75, 0.375, 0.75, 0.375, 0.75, 0.625, 0.75, 0.625, 1.0, 0.375, 1.0, 0.125, 0.5, 0.375, 0.5, 0.375, 0.75, 0.125, 0.75, 0.625, 0.5, 0.875, 0.5, 0.875, 0.75, 0.625, 0.75, 0.505, 0.0, 0.625, 0.0, 0.625, 0.0, 0.505, 0.0, 0.505, 0.375, 0.625, 0.375, 0.625, 0.5, 0.505, 0.5, 0.505, 0.5, 0.625, 0.5, 0.625, 0.75, 0.505, 0.75, 0.625, 0.0, 0.505, 0.0, 0.505, 0.0, 0.625, 0.0, 0.25, 0.5, 0.375, 0.5, 0.375, 0.75, 0.25, 0.75, 0.625, 0.75, 0.625, 0.5, 0.625, 0.5, 0.625, 0.75, 0.625, 0.5, 0.625, 0.375, 0.625, 0.375, 0.625, 0.5, 0.125, 0.5, 0.25, 0.5, 0.25, 0.75, 0.125, 0.75, 0.505, 0.875, 0.505, 0.75, 0.505, 0.75, 0.505, 0.875, 0.505, 0.25, 0.625, 0.25, 0.625, 0.375, 0.505, 0.375, 0.75, 0.5, 0.875, 0.5, 0.875, 0.75, 0.75, 0.75, 0.625, 0.5, 0.75, 0.5, 0.75, 0.75, 0.625, 0.75, 0.625, 0.875, 0.625, 0.75, 0.625, 0.75, 0.625, 0.875, 0.625, 0.375, 0.625, 0.25, 0.625, 0.25, 0.625, 0.375, 0.625, 0.25, 0.625, 0.0, 0.625, 0.0, 0.625, 0.25, 0.625, 1.0, 0.625, 0.875, 0.625, 0.875, 0.625, 1.0, 0.375, 0.25, 0.425, 0.25, 0.425, 0.375, 0.375, 0.375, 0.375, 0.75, 0.425, 0.75, 0.425, 0.875, 0.375, 0.875, 0.375, 0.875, 0.425, 0.875, 0.425, 1.0, 0.375, 1.0, 0.375, 0.5, 0.425, 0.5, 0.425, 0.75, 0.375, 0.75, 0.375, 0.375, 0.425, 0.375, 0.425, 0.5, 0.375, 0.5, 0.375, 0.0, 0.425, 0.0, 0.425, 0.25, 0.375, 0.25, 0.425, 0.25, 0.505, 0.25, 0.505, 0.375, 0.425, 0.375, 0.505, 0.75, 0.505, 0.875, 0.505, 0.875, 0.505, 0.75, 0.425, 1.0, 0.425, 0.875, 0.425, 0.875, 0.425, 1.0, 0.425, 0.5, 0.505, 0.5, 0.505, 0.75, 0.425, 0.75, 0.425, 0.375, 0.505, 0.375, 0.505, 0.5, 0.425, 0.5, 0.425, 0.25, 0.425, 0.0, 0.425, 0.0, 0.425, 0.25, 0.7154, 0.6301, 0.7154, 1.0, 0.3577, 1.0, 0.3577, 0.6301, 0.425, 0.875, 0.505, 0.875, 0.505, 0.875, 0.425, 0.875, 0.505, 0.875, 0.505, 1.0, 0.505, 1.0, 0.505, 0.875, 0.505, 0.0, 0.425, 0.0, 0.425, 0.0, 0.505, 0.0, 0.3577, 0.6301, 0.3577, 1.0, 0.0, 1.0, 2.98e-08, 0.6301, 0.505, 0.875, 0.425, 0.875, 0.425, 0.875, 0.505, 0.875, 0.425, 0.875, 0.425, 0.75, 0.425, 0.75, 0.425, 0.875, 0.425, 0.75, 0.505, 0.75, 0.505, 0.75, 0.425, 0.75, 0.7154, 2.98e-08, 0.7154, 0.6301, 0.3577, 0.6301, 0.3577, 0.0, 0.505, 0.75, 0.625, 0.75, 0.625, 0.75, 0.505, 0.75, 0.625, 0.75, 0.625, 0.875, 0.625, 0.875, 0.625, 0.75, 0.625, 0.875, 0.505, 0.875, 0.505, 0.875, 0.625, 0.875, 0.3577, 0.0, 0.3577, 0.6301, 0.0, 0.6301, 5.96e-08, 5.96e-08, 0.505, 1.0, 0.505, 0.875, 0.505, 0.875, 0.505, 1.0, 0.505, 0.875, 0.625, 0.875, 0.625, 0.875, 0.505, 0.875, 0.625, 0.875, 0.625, 1.0, 0.625, 1.0, 0.625, 0.875, 0.625, 0.0, 0.625, 0.25, 0.625, 0.25, 0.625, 0.0, 0.625, 0.25, 0.505, 0.25, 0.505, 0.25, 0.625, 0.25, 0.625, 0.0, 0.625, 0.25, 0.625, 0.25, 0.625, 0.0, 0.505, 0.25, 0.505, 0.0, 0.505, 0.0, 0.505, 0.25, 0.505, 0.25, 0.505, 0.0, 0.505, 0.0, 0.505, 0.25, 0.505, 0.25, 0.425, 0.25, 0.425, 0.25, 0.505, 0.25, 0.425, 0.0, 0.505, 0.0, 0.505, 0.0, 0.425, 0.0, 0.505, 0.0, 0.505, 0.25, 0.505, 0.25, 0.505, 0.0, 0.9714, 1.192e-07, 0.9714, 0.6301, 0.7154, 0.6301, 0.7154, 0.0, 0.9714, 0.6301, 0.9714, 1.0, 0.7154, 1.0, 0.7154, 0.6301, 0.425, 0.0, 0.505, 0.0, 0.505, 0.0, 0.425, 0.0, 0.505, 0.25, 0.425, 0.25, 0.425, 0.25, 0.505, 0.25, 0.625, 0.25, 0.505, 0.25, 0.505, 0.25, 0.625, 0.25, 0.505, 0.0, 0.505, 0.25, 0.505, 0.25, 0.505, 0.0, 0.505, 0.0, 0.625, 0.0, 0.625, 0.0, 0.505, 0.0, 0.425, 0.25, 0.425, 0.0, 0.425, 0.0, 0.425, 0.25, 0.375, 0.0, 0.625, 0.0, 0.625, 0.25, 0.375, 0.25, 0.375, 0.25, 0.625, 0.25, 0.625, 0.5, 0.375, 0.5, 0.375, 0.5, 0.625, 0.5, 0.625, 0.75, 0.375, 0.75, 0.375, 0.75, 0.625, 0.75, 0.625, 1.0, 0.375, 1.0, 0.125, 0.5, 0.375, 0.5, 0.375, 0.75, 0.125, 0.75, 0.625, 0.5, 0.875, 0.5, 0.875, 0.75, 0.625, 0.75, 0.375, 0.0, 0.625, 0.0, 0.625, 0.25, 0.375, 0.25, 0.375, 0.25, 0.625, 0.25, 0.625, 0.5, 0.375, 0.5, 0.375, 0.5, 0.625, 0.5, 0.625, 0.75, 0.375, 0.75, 0.375, 0.75, 0.625, 0.75, 0.625, 1.0, 0.375, 1.0, 0.125, 0.5, 0.375, 0.5, 0.375, 0.75, 0.125, 0.75, 0.625, 0.5, 0.875, 0.5, 0.875, 0.75, 0.625, 0.75, 0.375, 0.0, 0.625, 0.0, 0.625, 0.25, 0.375, 0.25, 0.375, 0.25, 0.625, 0.25, 0.625, 0.5, 0.375, 0.5, 0.375, 0.5, 0.625, 0.5, 0.625, 0.75, 0.375, 0.75, 0.375, 0.75, 0.625, 0.75, 0.625, 1.0, 0.375, 1.0, 0.125, 0.5, 0.375, 0.5, 0.375, 0.75, 0.125, 0.75, 0.625, 0.5, 0.875, 0.5, 0.875, 0.75, 0.625, 0.75, 0.375, 0.0, 0.625, 0.0, 0.625, 0.25, 0.375, 0.25, 0.625, 0.5, 0.375, 0.5, 0.375, 0.5, 0.625, 0.5, 0.375, 0.5, 0.625, 0.5, 0.625, 0.75, 0.375, 0.75, 0.375, 0.25, 0.625, 0.25, 0.625, 0.5, 0.375, 0.5, 0.375, 0.25, 0.625, 0.25, 0.625, 0.25, 0.375, 0.25, 0.375, 0.25, 0.625, 0.25, 0.625, 0.25, 0.375, 0.25, 0.625, 0.25, 0.375, 0.25, 0.375, 0.25, 0.625, 0.25, 0.375, 0.75, 0.625, 0.75, 0.625, 1.0, 0.375, 1.0, 0.625, 0.0, 0.375, 0.0, 0.375, 0.0, 0.625, 0.0, 0.375, 0.75, 0.625, 0.75, 0.625, 0.75, 0.375, 0.75, 0.375, 0.75, 0.375, 0.75, 0.625, 0.75, 0.625, 0.75, 0.375, 0.75, 0.375, 0.75, 0.5474, 0.75, 0.5474, 0.75, 0.5474, 0.75, 0.375, 0.75, 0.375, 0.75, 0.625, 0.75, 0.625, 0.75, 0.375, 0.75, 0.375, 0.75, 0.5474, 0.75, 0.375, 0.1125, 0.375, 0.1375, 0.625, 0.1375, 0.625, 0.1125, 0.625, 0.6375, 0.625, 0.6125, 0.375, 0.6125, 0.375, 0.6375, 0.375, 0.6375, 0.375, 0.6125, 0.125, 0.6125, 0.125, 0.6375, 0.875, 0.6125, 0.625, 0.6125, 0.625, 0.6375, 0.875, 0.6375, 0.0, 0.0, 0.0, 0.0, 0.0, 0.0, 0.0, 0.0, 0.625, 0.1761, 0.625, 0.0, 0.375, 0.0, 0.375, 0.1761, 0.375, 0.5739, 0.375, 0.75, 0.625, 0.75, 0.625, 0.5739, 0.125, 0.5739, 0.125, 0.75, 0.375, 0.75, 0.375, 0.5739, 0.625, 0.75, 0.875, 0.75, 0.875, 0.5739, 0.625, 0.5739, 0.375, 1.0, 0.625, 1.0, 0.625, 1.0, 0.375, 1.0, 0.375, 0.25, 0.625, 0.25, 0.625, 0.5, 0.375, 0.5, 0.375, 0.5, 0.625, 0.5, 0.625, 0.5, 0.375, 0.5, 0.375, 0.75, 0.625, 0.75, 0.625, 1.0, 0.375, 1.0, 0.375, 0.0, 0.375, 0.25, 0.375, 0.25, 0.375, 0.0, 0.625, 0.5, 0.875, 0.5, 0.875, 0.75, 0.625, 0.75, 0.375, 0.0, 0.625, 0.0, 0.625, 0.25, 0.375, 0.25, 0.875, 0.75, 0.875, 0.5, 0.875, 0.5, 0.875, 0.75, 0.625, 0.5, 0.625, 0.75, 0.625, 0.75, 0.625, 0.5, 0.625, 0.25, 0.375, 0.25, 0.375, 0.25, 0.625, 0.25, 0.125, 0.5, 0.375, 0.5, 0.375, 0.75, 0.125, 0.75, 0.125, 0.5, 0.125, 0.75, 0.125, 0.75, 0.125, 0.5, 0.375, 0.75, 0.375, 1.0, 0.375, 1.0, 0.375, 0.75, 0.375, 0.25, 0.375, 0.25, 0.375, 0.25, 0.375, 0.25, 0.375, 1.0, 0.375, 1.0, 0.375, 1.0, 0.375, 1.0, 0.375, 0.25, 0.375, 0.5, 0.375, 0.5, 0.375, 0.25, 0.375, 0.5, 0.625, 0.5, 0.625, 0.75, 0.375, 0.75, 0.375, 0.5, 0.375, 0.75, 0.375, 0.75, 0.375, 0.5, 0.375, 0.75, 0.375, 0.5, 0.375, 0.5, 0.375, 0.75, 0.375, 0.75, 0.375, 0.75, 0.375, 0.75, 0.375, 0.75, 0.375, 0.75, 0.625, 0.75, 0.625, 0.75, 0.375, 0.75, 0.375, 0.5, 0.375, 0.5, 0.375, 0.5, 0.375, 0.5, 0.375, 0.75, 0.375, 0.75, 0.375, 0.75, 0.375, 0.75, 0.625, 0.75, 0.375, 0.75, 0.375, 0.75, 0.625, 0.75, 0.375, 0.75, 0.375, 0.75, 0.375, 0.75, 0.375, 0.75, 0.375, 0.75, 0.375, 0.75, 0.375, 0.75, 0.375, 0.75, 0.625, 0.75, 0.375, 0.75, 0.375, 0.75, 0.625, 0.75, 0.625, 0.75, 0.625, 0.75, 0.625, 0.75, 0.625, 0.75, 0.0, 0.0, 1.0, 0.0, 1.0, 1.0, 0.0, 1.0, 0.375, 0.0, 0.625, 0.0, 0.625, 0.25, 0.375, 0.25, 0.375, 0.25, 0.625, 0.25, 0.625, 0.5, 0.375, 0.5, 0.375, 0.5, 0.625, 0.5, 0.625, 0.75, 0.375, 0.75, 0.375, 0.75, 0.625, 0.75, 0.625, 1.0, 0.375, 1.0, 0.125, 0.5, 0.375, 0.5, 0.375, 0.75, 0.125, 0.75, 0.625, 0.5, 0.875, 0.5, 0.875, 0.75, 0.625, 0.75, 0.375, 0.0, 0.625, 0.0, 0.625, 0.25, 0.375, 0.25, 0.375, 0.25, 0.625, 0.25, 0.625, 0.5, 0.375, 0.5, 0.375, 0.5, 0.625, 0.5, 0.625, 0.75, 0.375, 0.75, 0.375, 0.75, 0.625, 0.75, 0.625, 1.0, 0.375, 1.0, 0.125, 0.5, 0.375, 0.5, 0.375, 0.75, 0.125, 0.75, 0.625, 0.5, 0.875, 0.5, 0.875, 0.75, 0.625, 0.75, 0.375, 0.0, 0.625, 0.0, 0.625, 0.25, 0.375, 0.25, 0.375, 0.25, 0.625, 0.25, 0.625, 0.5, 0.375, 0.5, 0.375, 0.5, 0.625, 0.5, 0.625, 0.75, 0.375, 0.75, 0.375, 0.75, 0.625, 0.75, 0.625, 1.0, 0.375, 1.0, 0.125, 0.5, 0.375, 0.5, 0.375, 0.75, 0.125, 0.75, 0.625, 0.5, 0.875, 0.5, 0.875, 0.75, 0.625, 0.75, 0.375, 0.0, 0.625, 0.0, 0.625, 0.25, 0.375, 0.25, 0.375, 0.25, 0.625, 0.25, 0.625, 0.5, 0.375, 0.5, 0.375, 0.5, 0.625, 0.5, 0.625, 0.75, 0.375, 0.75, 0.375, 0.75, 0.625, 0.75, 0.625, 1.0, 0.375, 1.0, 0.125, 0.5, 0.375, 0.5, 0.375, 0.75, 0.125, 0.75, 0.625, 0.5, 0.875, 0.5, 0.875, 0.75, 0.625, 0.75, 0.375, 0.0, 0.625, 0.0, 0.625, 0.25, 0.375, 0.25, 0.375, 0.25, 0.625, 0.25, 0.625, 0.5, 0.375, 0.5, 0.375, 0.5, 0.625, 0.5, 0.625, 0.75, 0.375, 0.75, 0.375, 0.75, 0.625, 0.75, 0.625, 1.0, 0.375, 1.0, 0.125, 0.5, 0.375, 0.5, 0.375, 0.75, 0.125, 0.75, 0.625, 0.5, 0.875, 0.5, 0.875, 0.75, 0.625, 0.75, 0.375, 0.0, 0.625, 0.0, 0.625, 0.25, 0.375, 0.25, 0.375, 0.25, 0.625, 0.25, 0.625, 0.5, 0.375, 0.5, 0.375, 0.5, 0.625, 0.5, 0.625, 0.75, 0.375, 0.75, 0.375, 0.75, 0.625, 0.75, 0.625, 1.0, 0.375, 1.0, 0.125, 0.5, 0.375, 0.5, 0.375, 0.75, 0.125, 0.75, 0.625, 0.5, 0.875, 0.5, 0.875, 0.75, 0.625, 0.75, 0.375, 0.0, 0.625, 0.0, 0.625, 0.25, 0.375, 0.25, 0.375, 0.25, 0.625, 0.25, 0.625, 0.5, 0.375, 0.5, 0.375, 0.5, 0.625, 0.5, 0.625, 0.75, 0.375, 0.75, 0.375, 0.75, 0.625, 0.75, 0.625, 1.0, 0.375, 1.0, 0.125, 0.5, 0.375, 0.5, 0.375, 0.75, 0.125, 0.75, 0.625, 0.5, 0.875, 0.5, 0.875, 0.75, 0.625, 0.75, 0.375, 0.0, 0.625, 0.0, 0.625, 0.25, 0.375, 0.25, 0.375, 0.25, 0.625, 0.25, 0.625, 0.5, 0.375, 0.5, 0.375, 0.5, 0.625, 0.5, 0.625, 0.75, 0.375, 0.75, 0.375, 0.75, 0.625, 0.75, 0.625, 1.0, 0.375, 1.0, 0.125, 0.5, 0.375, 0.5, 0.375, 0.75, 0.125, 0.75, 0.625, 0.5, 0.875, 0.5, 0.875, 0.75, 0.625, 0.75, 0.375, 0.0, 0.625, 0.0, 0.625, 0.25, 0.375, 0.25, 0.375, 0.25, 0.625, 0.25, 0.625, 0.5, 0.375, 0.5, 0.375, 0.5, 0.625, 0.5, 0.625, 0.75, 0.375, 0.75, 0.375, 0.75, 0.625, 0.75, 0.625, 1.0, 0.375, 1.0, 0.125, 0.5, 0.375, 0.5, 0.375, 0.75, 0.125, 0.75, 0.625, 0.5, 0.875, 0.5, 0.875, 0.75, 0.625, 0.75, 0.375, 0.0, 0.625, 0.0, 0.625, 0.25, 0.375, 0.25, 0.375, 0.25, 0.625, 0.25, 0.625, 0.5, 0.375, 0.5, 0.375, 0.5, 0.625, 0.5, 0.625, 0.75, 0.375, 0.75, 0.375, 0.75, 0.625, 0.75, 0.625, 1.0, 0.375, 1.0, 0.125, 0.5, 0.375, 0.5, 0.375, 0.75, 0.125, 0.75, 0.625, 0.5, 0.875, 0.5, 0.875, 0.75, 0.625, 0.75, 0.375, 0.0, 0.625, 0.0, 0.625, 0.25, 0.375, 0.25, 0.375, 0.25, 0.625, 0.25, 0.625, 0.5, 0.375, 0.5, 0.375, 0.5, 0.625, 0.5, 0.625, 0.75, 0.375, 0.75, 0.375, 0.75, 0.625, 0.75, 0.625, 1.0, 0.375, 1.0, 0.125, 0.5, 0.375, 0.5, 0.375, 0.75, 0.125, 0.75, 0.625, 0.5, 0.875, 0.5, 0.875, 0.75, 0.625, 0.75, 0.375, 0.0, 0.625, 0.0, 0.625, 0.25, 0.375, 0.25, 0.375, 0.25, 0.625, 0.25, 0.625, 0.5, 0.375, 0.5, 0.375, 0.5, 0.625, 0.5, 0.625, 0.75, 0.375, 0.75, 0.375, 0.75, 0.625, 0.75, 0.625, 1.0, 0.375, 1.0, 0.125, 0.5, 0.375, 0.5, 0.375, 0.75, 0.125, 0.75, 0.625, 0.5, 0.875, 0.5, 0.875, 0.75, 0.625, 0.75, 0.375, 0.0, 0.625, 0.0, 0.625, 0.25, 0.375, 0.25, 0.375, 0.25, 0.625, 0.25, 0.625, 0.5, 0.375, 0.5, 0.375, 0.5, 0.625, 0.5, 0.625, 0.75, 0.375, 0.75, 0.375, 0.75, 0.625, 0.75, 0.625, 1.0, 0.375, 1.0, 0.125, 0.5, 0.375, 0.5, 0.375, 0.75, 0.125, 0.75, 0.625, 0.5, 0.875, 0.5, 0.875, 0.75, 0.625, 0.75, 0.375, 0.0, 0.625, 0.0, 0.625, 0.25, 0.375, 0.25, 0.375, 0.25, 0.625, 0.25, 0.625, 0.5, 0.375, 0.5, 0.375, 0.5, 0.625, 0.5, 0.625, 0.75, 0.375, 0.75, 0.375, 0.75, 0.625, 0.75, 0.625, 1.0, 0.375, 1.0, 0.125, 0.5, 0.375, 0.5, 0.375, 0.75, 0.125, 0.75, 0.625, 0.5, 0.875, 0.5, 0.875, 0.75, 0.625, 0.75])
me_cube_016.materials.append(mat_roof)
me_cube_016.materials.append(mat_shopwall)
me_cube_016.materials.append(mat_windowglass)
me_cube_016.materials.append(mat_second_floor)
me_cube_016.use_remesh_fix_poles = True
me_cube_016.use_remesh_preserve_attributes = False
me_cube_016.update()

# ---- objects
ob_roof = bpy.data.objects.new('roof', me_cube_016)

# ---- transforms, parenting, visibility, modifiers, constraints
ob_roof.location = (0.0, 0.0, 4.0)

# ---- collection membership
col_collection.objects.link(ob_roof)

# ---- scene / render settings (as saved in the file)
scene.frame_start = 1; scene.frame_end = 250; scene.frame_set(1)
scene.render.engine = 'BLENDER_EEVEE_NEXT'
scene.cycles.sampling_pattern = 'TABULATED_SOBOL'
scene.cycles.use_light_tree = False
scene.view_settings.view_transform = 'Filmic'
bpy.context.view_layer.update()

# ---- added for rendering (the .blend has no active camera and no usable light): camera, sun
cam_auto = bpy.data.cameras.new('AutoCamera')
cam_auto.lens = 50.0
cam_auto.sensor_width = 36.0
cam_auto.clip_end = 1000.0
ob_auto_camera = bpy.data.objects.new('AutoCamera', cam_auto)
scene.collection.objects.link(ob_auto_camera)
ob_auto_camera.location = (14.4818, -17.3053, 15.6615)
ob_auto_camera.rotation_euler = (1.09748, -7.21219e-08, 0.694738)
scene.camera = ob_auto_camera
light_auto_sun = bpy.data.lights.new('AutoSun', 'SUN')
light_auto_sun.energy = 3.0
light_auto_sun.angle = 0.0523599
ob_auto_sun = bpy.data.objects.new('AutoSun', light_auto_sun)
scene.collection.objects.link(ob_auto_sun)
ob_auto_sun.rotation_euler = (0.872665, 0.174533, 0.523599)
bpy.context.view_layer.update()
